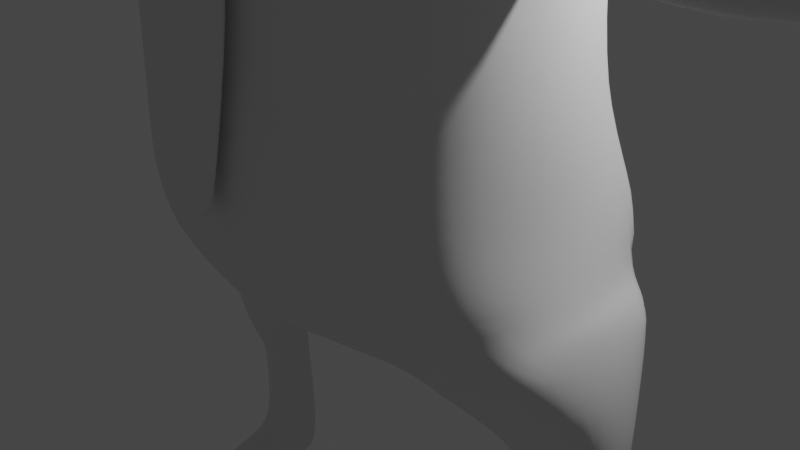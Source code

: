 # Source: fella1takeDamage.blend  (saved by Blender 2.92.15; exported with 4.5.12 LTS)
import bpy
from mathutils import Matrix  # noqa: F401  (used for matrix-valued properties, if any)

bpy.ops.wm.read_factory_settings(use_empty=True)
scene = bpy.context.scene
scene.name = 'Scene'

# ---- collections
col_collection = bpy.data.collections.new('Collection'); scene.collection.children.link(col_collection)

# ---- world
world_world = bpy.data.worlds.new('World'); scene.world = world_world
world_world.use_nodes = True; world_world.node_tree.nodes.clear()
_N = world_world.node_tree.nodes; _L = world_world.node_tree.links
n0 = _N.new('ShaderNodeOutputWorld'); n0.name = 'World Output'; n0.location = (300, 300)
n1 = _N.new('ShaderNodeBackground'); n1.name = 'Background'; n1.location = (10, 300)
n1.inputs[0].default_value = (0.05088, 0.05088, 0.05088, 1.0)
_L.new(n1.outputs[0], n0.inputs[0])
n0.is_active_output = True
world_world.color = (0.05088, 0.05088, 0.05088)
world_world.use_sun_shadow = False
world_world.sun_shadow_jitter_overblur = 0.0

# ---- cameras
cam_camera = bpy.data.cameras.new('Camera')
cam_camera.clip_end = 100.0
cam_camera.ortho_scale = 7.314

# ---- lights
light_light = bpy.data.lights.new('Light', 'POINT')
light_light.transmission_factor = 0.0
light_light.energy = 1000.0
light_light.shadow_soft_size = 0.1
light_light.shadow_maximum_resolution = 0.006
light_light.use_absolute_resolution = True

# ---- meshes
me_cube_001 = bpy.data.meshes.new('Cube.001')
me_cube_001.from_pydata([(1.588, -1.528, -0.5), (2.16, -1.553, 0.7411), (1.56, 0.5089, -0.5064), (2.162, 1.052, 0.7534), (0.0, 0.8274, -0.5978), (0.0, 1.455, 1.061), (2.272, 1.177, 0.175), (1.225, -0.7402, -0.6713), (2.51, -0.3635, 0.9368), (2.362, -1.394, 0.1504), (0.0, -1.651, -0.6096), (0.0, -2.207, 0.926), (0.0, 1.54, 0.07744), (2.658, -0.3419, 0.198), (0.0, -2.062, 0.0), (0.0, -0.5775, -0.8467), (2.555, 0.8354, -0.2713), (0.0, 0.7357, 1.882), (2.025, 0.6145, 1.746), (2.507, -0.4682, 1.838), (2.044, -1.582, 1.728), (0.0, -2.225, 1.839), (0.0, 0.6513, 5.24), (2.741, 0.6328, -0.7343), (2.741, -0.7575, -0.7265), (2.858, -0.03009, -0.8388), (2.574, -1.073, -0.2229), (2.759, -0.09186, -0.149), (1.942, -0.5291, -1.391), (1.686, -0.1773, -1.555), (2.001, 0.4995, -1.818), (2.872, 0.1126, -1.819), (2.717, -0.252, -1.42), (2.762, 0.5016, -1.849), (2.14, -0.3114, -1.793), (2.235, -0.05093, -2.54), (2.162, 0.0811, -2.599), (2.612, -0.05093, -2.539), (2.624, -0.3005, -1.89), (2.651, 0.07749, -2.633), (2.755, 0.4949, -2.148), (2.764, 0.4446, -2.495), (2.088, 0.4557, -2.174), (2.097, 0.4446, -2.45), (2.12, 0.1279, -3.885), (2.676, 0.1183, -3.899), (2.221, 0.5588, -3.935), (2.583, 0.5804, -3.951), (2.134, 0.2651, -4.434), (2.801, 0.2651, -4.406), (2.184, 0.5621, -4.456), (2.751, 0.5583, -4.44), (2.186, -0.1989, -4.032), (2.682, -0.2054, -4.038), (2.236, -0.2592, -4.451), (2.785, -0.2592, -4.429), (2.111, -0.6727, -4.281), (2.778, -0.6727, -4.272), (2.182, -0.7224, -4.469), (2.849, -0.7224, -4.46), (2.227, -1.105, -4.331), (2.681, -1.105, -4.325), (2.275, -1.154, -4.456), (2.729, -1.154, -4.45), (2.222, -1.1, -0.6132), (2.435, -1.293, -0.01665), (2.724, -0.2262, 0.04885), (2.403, 1.014, -0.03925), (2.199, 0.8425, -0.6389), (2.358, -0.3712, -1.405), (2.419, 0.5016, -1.833), (2.428, -0.08959, -2.584), (2.408, -0.2879, -1.841), (2.392, 0.01299, -2.662), (2.421, 0.478, -2.161), (2.427, 0.5884, -2.472), (2.39, 0.06529, -3.828), (2.354, 0.7508, -3.908), (2.467, 0.2651, -4.42), (2.46, 0.6536, -4.441), (2.452, -0.2096, -3.986), (2.511, -0.2592, -4.44), (2.444, -0.6727, -4.277), (2.515, -0.7224, -4.465), (2.454, -1.268, -4.328), (2.502, -1.318, -4.453), (0.0, 0.6374, 3.513), (2.075, 0.4271, 3.005), (2.371, -0.5779, 3.308), (2.177, -1.298, 3.239), (0.0, 1.21, 6.558), (2.104, 0.3376, 4.863), (2.299, -0.5634, 4.097), (2.276, -1.251, 4.187), (0.0, 1.088, 7.65), (1.79, 0.6543, 6.56), (2.098, -0.4037, 6.66), (1.953, -1.505, 6.558), (0.0, 0.7325, 8.246), (1.585, 0.5855, 7.614), (1.889, -0.2328, 7.512), (1.916, -0.6663, 7.776), (0.0, -2.313, 7.384), (1.257, 0.3267, 8.055), (1.621, 0.05605, 7.764), (1.692, -0.8712, 8.013), (0.0, -1.752, 8.108), (0.0, -0.3627, 8.467), (2.404, -0.3452, 3.108), (2.108, -1.563, 2.986), (2.235, -1.49, 4.809), (2.338, -0.3747, 4.99), (3.196, -0.7189, 3.708), (3.173, -1.326, 3.615), (3.121, -1.418, 3.34), (2.514, -1.204, 3.192), (3.394, -0.6869, 3.177), (3.425, -1.093, 3.053), (3.461, -0.8282, 3.686), (3.525, -1.192, 3.551), (2.899, -1.333, 3.67), (2.576, -1.337, 3.821), (2.666, -0.654, 3.895), (2.963, -0.6918, 3.775), (3.434, -0.6546, 3.453), (3.476, -1.284, 3.276), (3.979, -1.191, 3.552), (3.933, -1.283, 3.277), (3.851, -0.6856, 3.178), (3.891, -0.6532, 3.454), (3.888, -1.091, 3.055), (3.923, -0.8269, 3.688), (4.123, -1.196, 3.555), (4.07, -1.282, 3.28), (4.032, -0.6799, 3.181), (4.075, -0.653, 3.457), (4.042, -1.087, 3.058), (4.096, -0.8294, 3.691), (4.746, -1.125, 3.501), (4.708, -1.183, 3.315), (4.687, -0.7747, 3.247), (4.719, -0.7564, 3.435), (4.693, -1.051, 3.164), (4.734, -0.8761, 3.593), (5.031, -1.206, 3.553), (4.971, -1.292, 3.276), (4.946, -0.6864, 3.176), (4.996, -0.6592, 3.454), (4.95, -1.097, 3.052), (5.016, -0.8369, 3.689), (5.605, -1.129, 3.544), (5.561, -1.184, 3.368), (5.552, -0.7998, 3.305), (5.587, -0.7826, 3.481), (5.549, -1.06, 3.226), (5.6, -0.8953, 3.63), (2.843, -1.143, 3.146), (3.144, -1.117, 3.099), (2.656, -0.5947, 3.275), (2.919, -0.6253, 3.243), (3.164, -0.6561, 3.21), (2.813, -1.453, 3.386), (2.491, -1.439, 3.512), (2.187, -1.639, 3.983), (2.259, -1.455, 3.785), (3.168, -0.5453, 3.474), (2.939, -0.5087, 3.495), (2.666, -0.48, 3.661), (0.0, 0.6332, 4.656), (2.176, 0.4325, 3.981), (2.415, -0.3422, 3.753), (2.369, -0.575, 3.663), (0.7758, 0.706, -0.5403), (1.067, 1.384, 0.9481), (0.7941, -1.578, -0.5548), (1.08, -1.986, 0.8336), (1.121, 1.496, 0.169), (1.181, -1.846, 0.07522), (0.6126, -0.642, -0.759), (0.9968, 1.001, 1.813), (1.022, -2.002, 1.784), (1.026, 0.8117, 3.506), (1.054, -1.969, 3.552), (1.048, 0.9437, 6.559), (1.127, 0.8005, 5.232), (1.237, -2.203, 5.24), (0.9037, 0.8333, 7.652), (1.092, -2.023, 6.33), (1.001, -1.927, 7.467), (0.7322, 0.5921, 8.222), (0.9025, -1.56, 8.079), (0.7597, -0.3115, 8.396), (1.122, -2.097, 4.613), (1.077, 0.8061, 4.599), (2.227, -0.4034, 6.059), (2.094, -1.497, 5.897), (0.0, 0.8377, 5.895), (1.969, 0.5122, 5.888), (1.214, -2.154, 5.856), (1.088, 0.8721, 5.895), (1.96, -0.3857, 7.146), (0.0, -2.515, 7.161), (1.789, -1.439, 7.177), (1.712, 0.6166, 7.1), (0.0, 1.16, 7.104), (0.9759, 0.8885, 7.105), (0.3852, 0.7834, -0.5638), (0.54, -2.096, 0.8798), (0.553, 1.556, 0.1351), (0.5905, -1.954, 0.03761), (0.3063, -0.6097, -0.8029), (0.511, -2.113, 1.812), (0.8755, -2.139, 5.133), (0.6888, -2.097, 7.311), (0.5156, -1.687, 8.108), (0.3892, -0.3294, 8.469), (0.5258, 1.455, 1.016), (0.3971, -1.614, -0.5822), (0.5324, 0.9382, 1.853), (0.5455, 0.7882, 3.51), (0.5241, 1.087, 6.558), (0.5636, 0.8121, 5.232), (0.4518, 0.9608, 7.651), (0.3324, 0.6536, 8.262), (0.5676, 0.8061, 4.615), (0.5439, 0.9161, 5.895), (0.5787, -2.13, 6.87), (0.488, 1.024, 7.104), (1.613, 1.242, 0.8582), (1.191, -1.553, -0.5274), (1.532, 0.9082, 1.771), (1.55, 0.7226, 3.334), (1.419, 0.8001, 6.559), (1.661, 0.7143, 5.231), (1.269, 0.7066, 7.648), (0.9699, 0.5049, 8.214), (1.63, 0.7204, 4.237), (1.166, 0.6389, -0.5134), (1.62, -1.769, 0.7873), (1.695, 1.359, 0.179), (1.772, -1.62, 0.1128), (0.9188, -0.6911, -0.7152), (1.533, -1.792, 1.756), (1.581, -1.766, 3.277), (1.746, -1.846, 5.239), (1.39, -1.839, 6.505), (1.353, -1.728, 7.339), (1.303, -1.181, 8.056), (1.085, -0.2676, 8.329), (1.654, -1.852, 4.208), (1.533, 0.7182, 5.893), (1.671, -1.825, 5.889), (1.344, 0.7534, 7.104), (1.51, -1.671, 7.0), (0.7241, -2.092, 6.49), (0.0, -2.412, 6.516), (0.4973, -2.365, 6.557), (0.0, -2.852, 6.539), (0.6448, -2.148, 5.948), (0.8279, -2.11, 5.795), (0.474, -2.445, 5.936), (0.8005, -2.434, 5.984), (0.3649, -2.85, 5.991), (0.0, -2.319, 5.733), (0.0, -2.893, 5.872), (0.9175, -1.362, 6.701), (0.8633, -1.386, 6.682), (0.9171, -1.335, 6.811), (0.8631, -1.349, 6.837), (0.9397, -1.341, 6.755), (0.8094, -1.373, 6.818), (0.7873, -1.394, 6.765), (0.8095, -1.4, 6.709), (1.05, -1.343, 6.616), (0.906, -1.418, 6.532), (0.9941, -1.288, 6.944), (0.8266, -1.339, 6.996), (0.6824, -1.414, 6.912), (0.6459, -1.468, 6.741), (1.087, -1.29, 6.786), (0.7385, -1.47, 6.584), (0.9356, -1.45, 6.746), (0.903, -1.466, 6.73), (0.9276, -1.436, 6.818), (0.8919, -1.446, 6.831), (0.9458, -1.438, 6.783), (0.8596, -1.462, 6.815), (0.8496, -1.474, 6.779), (0.8674, -1.476, 6.744), (0.7277, -1.783, 6.562), (0.9844, -1.704, 6.483), (0.9062, -1.643, 7.194), (0.6831, -1.782, 7.066), (1.205, -1.59, 6.611), (0.5938, -1.799, 6.804), (1.265, -1.512, 6.873), (1.141, -1.53, 7.115), (0.8206, -1.419, 6.83), (0.8767, -1.393, 6.853), (0.9398, -1.404, 6.71), (0.884, -1.43, 6.687), (0.8258, -1.446, 6.713), (0.9348, -1.378, 6.827), (0.9609, -1.383, 6.768), (0.7994, -1.441, 6.772), (0.4693, -2.389, 5.911), (0.7811, -2.101, 5.606), (0.3553, -2.304, 5.838), (0.6276, -1.209, 5.133), (0.0, -1.184, 5.174), (0.0, -1.26, 4.852), (0.3699, -1.346, 5.55), (0.0, -1.219, 5.522), (0.3401, -1.329, 4.842), (0.5247, -1.333, 5.545), (0.6105, -1.353, 5.468), (0.3833, -2.166, 4.549), (0.2773, -2.019, 4.774), (0.508, -2.188, 5.565), (0.4443, -2.099, 5.451), (0.5597, -2.108, 5.387), (0.6812, -2.169, 5.473), (0.2803, -2.161, 5.481), (0.3069, -2.245, 5.611), (0.7845, -2.18, 5.131), (0.6534, -2.157, 5.155), (0.0, -2.154, 4.447), (0.0, -2.127, 4.769), (0.0, -2.16, 5.475), (0.5081, -2.342, 4.676), (0.4434, -2.341, 4.62), (0.4669, -2.315, 4.566), (0.5043, -2.341, 4.695), (0.4655, -2.281, 4.729), (0.4408, -2.337, 4.647), (0.0, -2.328, 4.597), (0.0, -2.277, 4.683), (0.0, -2.303, 4.519), (0.0, -2.334, 4.56), (0.7651, -2.33, 5.092), (0.7006, -2.36, 5.133), (0.6996, -2.359, 5.048), (0.6575, -2.355, 5.13), (0.6379, -2.303, 5.104), (0.651, -2.345, 5.056), (0.4267, -2.367, 5.493), (0.503, -2.361, 5.468), (0.4886, -2.337, 5.526), (0.3988, -2.356, 5.448), (0.4383, -2.358, 5.335), (0.4794, -2.363, 5.427), (0.5405, -2.352, 5.391), (0.5754, -2.34, 5.222), (0.5919, -2.361, 5.298), (0.6251, -2.367, 5.347), (0.6618, -2.319, 5.434), (0.5794, -2.354, 5.421), (0.0, -2.379, 5.436), (0.0, -2.397, 5.455), (0.2199, -2.375, 5.466), (0.261, -2.311, 5.442), (0.3022, -2.36, 5.459), (0.2343, -2.424, 5.529), (0.3149, -2.402, 5.517), (0.2875, -2.395, 5.572), (0.0, -2.479, 5.55), (0.0, -2.469, 5.603), (0.3423, -2.13, 5.271), (0.4453, -2.133, 5.219), (0.2033, -2.172, 5.292), (0.3163, -2.278, 5.23), (0.4636, -2.193, 5.157), (0.1839, -2.335, 5.253), (0.3416, -2.529, 5.215), (0.5109, -2.566, 5.111), (0.3421, -2.288, 5.189), (0.4523, -2.294, 5.13), (1.734, -2.689, 6.197), (0.8989, -2.463, 5.159), (1.65, -2.617, 5.692), (1.618, -2.743, 5.661), (0.8297, -2.784, 5.162), (1.454, -2.745, 5.71), (0.5655, -2.74, 5.297), (0.6579, -2.396, 5.409), (1.492, -2.633, 5.748), (0.0, -2.237, 5.307), (0.0, -2.386, 5.268), (0.7316, -1.933, 6.565), (0.9625, -1.818, 7.277), (1.021, -1.844, 6.475), (0.6983, -1.969, 7.132), (1.27, -1.716, 6.62), (0.5862, -1.965, 6.837), (1.342, -1.634, 6.915), (1.219, -1.674, 7.187), (1.458, -2.568, 5.391), (1.401, -2.76, 5.346), (1.195, -2.749, 5.473), (1.266, -2.542, 5.529), (1.11, -2.765, 5.171), (0.9393, -2.746, 5.38), (1.18, -2.534, 5.209), (1.03, -2.464, 5.425), (0.6495, -2.464, 5.874), (0.5844, -2.11, 5.76), (0.1829, -2.705, 5.938), (0.1827, -2.446, 5.879), (0.3227, -2.682, 6.007), (0.4087, -2.44, 5.936), (0.3007, -2.586, 6.071), (0.347, -2.455, 6.031), (0.2258, -2.598, 6.035), (0.2254, -2.459, 6.002), (0.3824, -2.458, 6.032), (0.3799, -2.428, 6.019), (0.0, -2.289, 4.291), (0.3302, -2.299, 4.28), (0.5796, -2.158, 3.063), (0.0, -2.336, 3.017), (0.59, -2.287, 3.052), (0.0, -2.465, 3.005), (0.3105, -2.259, 1.491), (0.0, -2.324, 1.442), (0.3205, -2.325, 1.481), (0.0, -2.39, 1.431), (0.0, -2.173, 3.782), (0.0, -2.18, 3.783), (0.0, -2.201, 4.298), (0.0, -2.159, 4.342), (0.2795, -2.087, 3.706), (0.3564, -2.205, 4.33), (0.4144, -2.17, 4.396), (0.2591, -2.195, 3.61), (0.2481, -2.196, 3.756), (0.0, -2.279, 3.675), (0.0, -2.286, 3.854), (0.2539, -2.128, 3.74), (0.2714, -2.115, 3.602), (0.2137, -2.139, 3.693), (0.2794, -2.087, 3.706), (0.2309, -2.14, 3.689), (0.2261, -2.152, 3.715), (0.2288, -2.151, 3.662), (0.2083, -2.154, 3.697), (0.2286, -2.185, 3.644), (0.2253, -2.186, 3.727), (0.0, -2.215, 3.75), (0.0, -2.218, 3.706), (0.09132, -2.245, 0.8226), (0.0, -2.295, 0.7778), (0.1013, -2.303, 0.8122), (0.0, -2.353, 0.7671), (0.542, -1.229, 4.843), (0.5155, -2.132, 4.751), (0.0, -1.349, 4.919), (0.0, -1.357, 4.989), (0.0, -2.115, 4.838), (0.0, -2.122, 4.92), (0.2894, -1.337, 4.964), (0.2266, -2.026, 4.902), (2.081, -0.1809, 7.479), (2.085, -0.6337, 7.88), (1.906, 0.01125, 7.698), (1.995, -0.5452, 8.003), (2.239, -0.1705, 7.563), (2.231, -0.4893, 7.927), (2.14, -0.02532, 7.716), (2.182, -0.3673, 7.961), (2.287, -0.2181, 7.75), (2.282, -0.2895, 7.842), (2.432, -0.05141, 7.74), (2.457, -0.237, 7.899), (1.817, -0.09772, 7.324), (1.849, -0.9787, 7.723), (2.005, -0.517, 7.826), (2.0, -0.2554, 7.599), (2.133, -0.2398, 7.685), (2.119, -0.3989, 7.864), (2.49, -0.1434, 7.66), (2.487, -0.3106, 7.885), (1.961, -0.2324, 7.65), (1.966, -0.4622, 7.848), (2.078, -0.2168, 7.724), (2.071, -0.3652, 7.88), (1.859, -0.2168, 7.58), (1.881, -0.5946, 7.808), (2.212, -0.1959, 7.775), (2.211, -0.2603, 7.857)], [], [(239, 228, 3, 6), (237, 239, 6, 2), (66, 65, 26, 27), (6, 3, 8, 13), (13, 8, 1, 9), (68, 23, 33, 70), (217, 209, 14, 10), (209, 207, 11, 14), (237, 2, 7, 241), (241, 7, 0, 229), (8, 3, 18, 19), (216, 5, 17, 218), (238, 1, 20, 242), (218, 17, 86, 219), (20, 19, 108, 109), (1, 8, 19, 20), (23, 16, 27, 25), (25, 27, 26, 24), (67, 66, 27, 16), (65, 64, 24, 26), (23, 25, 31, 33), (68, 67, 16, 23), (33, 31, 37, 39), (70, 33, 40, 74), (64, 0, 28, 69), (0, 7, 29, 28), (25, 24, 32, 31), (7, 2, 30, 29), (72, 71, 37, 38), (71, 73, 39, 37), (28, 29, 35, 34), (69, 28, 34, 72), (31, 32, 38, 37), (29, 30, 36, 35), (74, 40, 41, 75), (33, 39, 41, 40), (75, 41, 47, 77), (36, 30, 42, 43), (44, 46, 50, 48), (36, 43, 46, 44), (73, 36, 44, 76), (41, 39, 45, 47), (78, 48, 50, 79), (77, 47, 51, 79), (47, 45, 49, 51), (78, 49, 55, 81), (52, 54, 58, 56), (49, 45, 53, 55), (44, 48, 54, 52), (76, 44, 52, 80), (59, 57, 61, 63), (80, 52, 56, 82), (55, 53, 57, 59), (81, 55, 59, 83), (84, 60, 62, 85), (83, 59, 63, 85), (56, 58, 62, 60), (82, 56, 60, 84), (57, 82, 84, 61), (58, 83, 85, 62), (61, 84, 85, 63), (54, 81, 83, 58), (53, 80, 82, 57), (45, 76, 80, 53), (48, 78, 81, 54), (46, 77, 79, 50), (49, 78, 79, 51), (39, 73, 76, 45), (43, 75, 77, 46), (42, 74, 75, 43), (32, 69, 72, 38), (35, 36, 73, 71), (34, 35, 71, 72), (24, 64, 69, 32), (30, 70, 74, 42), (2, 6, 67, 68), (9, 0, 64, 65), (6, 13, 66, 67), (2, 68, 70, 30), (13, 9, 65, 66), (249, 163, 110, 244), (224, 168, 22, 221), (242, 20, 109, 243), (19, 18, 87, 108), (225, 196, 90, 220), (195, 194, 96, 97), (170, 169, 91, 111), (253, 202, 474, 246), (202, 200, 473, 474), (251, 195, 97, 245), (194, 197, 95, 96), (246, 474, 105, 247), (105, 474, 462, 464), (200, 203, 99, 473), (227, 204, 94, 222), (223, 98, 107, 215), (215, 107, 106, 214), (473, 99, 103, 104), (222, 94, 98, 223), (88, 89, 109, 108), (164, 93, 110, 163), (93, 92, 111, 110), (171, 88, 108, 170), (92, 93, 121, 122), (112, 113, 119, 118), (113, 112, 123, 120), (118, 119, 126, 131), (89, 88, 158, 115), (157, 160, 116, 117), (122, 121, 120, 123), (156, 159, 160, 157), (125, 119, 113, 114), (125, 117, 130, 127), (131, 126, 132, 137), (127, 130, 136, 133), (124, 118, 131, 129), (117, 116, 128, 130), (116, 124, 129, 128), (119, 125, 127, 126), (115, 158, 159, 156), (136, 134, 140, 142), (135, 137, 143, 141), (128, 129, 135, 134), (129, 131, 137, 135), (130, 128, 134, 136), (126, 127, 133, 132), (140, 141, 147, 146), (143, 138, 144, 149), (132, 133, 139, 138), (133, 136, 142, 139), (137, 132, 138, 143), (134, 135, 141, 140), (144, 145, 151, 150), (148, 146, 152, 154), (141, 143, 149, 147), (142, 140, 146, 148), (138, 139, 145, 144), (139, 142, 148, 145), (151, 153, 155, 150), (154, 152, 153, 151), (145, 148, 154, 151), (149, 144, 150, 155), (146, 147, 153, 152), (147, 149, 155, 153), (125, 114, 157, 117), (156, 157, 114, 161), (114, 113, 120, 161), (115, 156, 161, 162), (121, 162, 161, 120), (89, 164, 163, 109), (243, 109, 163, 249), (89, 115, 162, 164), (164, 162, 121, 93), (165, 112, 118, 124), (123, 112, 165, 166), (122, 123, 166, 167), (92, 171, 170, 111), (108, 87, 169, 170), (219, 86, 168, 224), (92, 122, 167, 171), (171, 167, 158, 88), (158, 167, 166, 159), (159, 166, 165, 160), (124, 116, 160, 165), (231, 181, 193, 236), (432, 192, 185, 212), (234, 186, 189, 235), (248, 191, 190, 247), (235, 189, 191, 248), (252, 205, 186, 234), (213, 188, 190, 214), (212, 185, 198, 259, 306), (292, 294, 278, 277), (250, 199, 183, 232), (430, 432, 431, 437, 440), (236, 193, 184, 233), (324, 316, 432, 212), (230, 179, 181, 231), (207, 175, 180, 211), (228, 173, 179, 230), (210, 178, 174, 217), (206, 172, 178, 210), (240, 238, 175, 177), (229, 240, 177, 174), (206, 208, 176, 172), (208, 216, 173, 176), (233, 184, 199, 250), (258, 254, 256, 261), (111, 91, 197, 194), (244, 110, 195, 251), (110, 111, 194, 195), (221, 22, 196, 225), (290, 293, 273, 274), (232, 183, 205, 252), (220, 90, 204, 227), (96, 95, 203, 200), (97, 96, 200, 202), (245, 97, 202, 253), (183, 220, 227, 205), (184, 221, 225, 199), (258, 259, 198, 187, 254), (12, 5, 216, 208), (4, 12, 208, 206), (4, 206, 210, 15), (15, 210, 217, 10), (11, 207, 211, 21), (263, 323, 307), (201, 226, 213, 102), (102, 213, 214, 106), (437, 431, 417, 434), (181, 219, 224, 193), (186, 222, 223, 189), (191, 215, 214, 190), (189, 223, 215, 191), (205, 227, 222, 186), (199, 225, 220, 183), (193, 224, 221, 184), (179, 218, 219, 181), (173, 216, 218, 179), (177, 175, 207, 209), (174, 177, 209, 217), (289, 290, 274, 280), (95, 232, 252, 203), (185, 244, 251, 198), (91, 233, 250, 197), (0, 9, 240, 229), (9, 1, 238, 240), (3, 228, 230, 18), (18, 230, 231, 87), (169, 236, 233, 91), (197, 250, 232, 95), (203, 252, 234, 99), (103, 235, 248, 104), (104, 248, 247, 105), (99, 234, 235, 103), (87, 231, 236, 169), (182, 243, 249, 192), (188, 246, 247, 190), (198, 251, 245, 187), (291, 292, 277, 276), (180, 242, 243, 182), (192, 249, 244, 185), (175, 238, 242, 180), (178, 241, 229, 174), (172, 237, 241, 178), (172, 176, 239, 237), (176, 173, 228, 239), (254, 255, 257, 256), (257, 256, 226, 201), (262, 404, 261, 256, 257), (254, 226, 256), (258, 405, 306, 259), (404, 405, 258, 261), (408, 406, 412, 410), (409, 305, 415, 411), (262, 257, 264), (321, 324, 212, 306), (323, 318, 405, 307), (298, 297, 286, 284), (293, 295, 279, 273), (294, 289, 280, 278), (295, 296, 275, 279), (296, 291, 276, 275), (265, 266, 274, 273), (268, 267, 275, 276), (270, 268, 276, 277), (271, 270, 277, 278), (269, 265, 273, 279), (267, 269, 279, 275), (272, 271, 278, 280), (266, 272, 280, 274), (282, 281, 285, 283, 284, 286, 287, 288), (300, 299, 281, 282), (301, 300, 282, 288), (303, 302, 283, 285), (297, 304, 287, 286), (302, 298, 284, 283), (304, 301, 288, 287), (299, 303, 285, 281), (395, 389, 291, 296), (394, 395, 296, 295), (393, 388, 289, 294), (392, 394, 295, 293), (389, 391, 292, 291), (388, 390, 290, 289), (390, 392, 293, 290), (391, 393, 294, 292), (265, 269, 303, 299), (271, 272, 301, 304), (267, 268, 298, 302), (270, 271, 304, 297), (269, 267, 302, 303), (272, 266, 300, 301), (266, 265, 299, 300), (268, 270, 297, 298), (454, 325, 308, 453), (320, 319, 314, 315), (319, 322, 311, 314), (322, 328, 312, 311), (325, 320, 315, 308), (459, 313, 453, 308), (309, 308, 315, 314, 311), (309, 311, 312), (318, 321, 306, 405), (211, 180, 182, 430), (320, 352, 371, 368), (350, 351, 356, 346), (340, 354, 353, 342), (328, 322, 360, 357), (319, 320, 368, 367), (317, 313, 459, 460), (326, 316, 331, 337), (316, 324, 339, 331), (321, 318, 347, 355), (324, 321, 355, 339), (323, 263, 366, 364), (318, 323, 364, 347), (325, 454, 333, 343), (320, 325, 343, 352), (334, 335, 338, 330), (361, 348, 345, 363), (358, 359, 362, 365), (454, 327, 336, 333), (329, 330, 331), (332, 333, 334), (339, 340, 341), (342, 343, 344), (345, 346, 347), (348, 349, 350), (351, 352, 353), (354, 355, 356), (359, 360, 361), (362, 363, 364), (329, 332, 334, 330), (333, 336, 335, 334), (337, 331, 330, 338), (331, 339, 341, 329), (340, 342, 344, 341), (343, 333, 332, 344), (345, 348, 350, 346), (349, 352, 351, 350), (353, 354, 356, 351), (355, 347, 346, 356), (339, 355, 354, 340), (352, 343, 342, 353), (357, 360, 359, 358), (361, 363, 362, 359), (360, 349, 348, 361), (347, 364, 363, 345), (364, 366, 365, 362), (329, 341, 344, 332), (369, 367, 370, 372), (367, 368, 371, 370), (322, 319, 367, 369), (349, 360, 372, 370), (360, 322, 369, 372), (371, 352, 374, 376), (374, 373, 375, 376), (380, 379, 377), (370, 371, 376, 375), (349, 370, 375, 373), (382, 380, 377), (379, 385, 377), (385, 382, 377), (349, 373, 383, 384), (399, 398, 382, 385), (352, 349, 384, 378), (396, 399, 385, 379), (373, 374, 381, 383), (398, 397, 380, 382), (374, 352, 378, 381), (397, 396, 379, 380), (372, 387, 386, 369), (387, 372, 360, 357), (328, 322, 369, 386), (213, 226, 393, 391), (187, 245, 392, 390), (254, 187, 390, 388), (188, 213, 391, 389), (245, 253, 394, 392), (226, 254, 388, 393), (253, 246, 395, 394), (246, 188, 389, 395), (400, 402, 396, 397), (401, 400, 397, 398), (402, 403, 399, 396), (403, 401, 398, 399), (384, 383, 401, 403), (378, 384, 403, 402), (383, 381, 400, 401), (381, 378, 402, 400), (260, 305, 405, 404), (407, 406, 264, 263), (406, 408, 262, 264), (409, 407, 263, 307), (305, 409, 307, 405), (408, 260, 404, 262), (411, 415, 414, 410), (411, 410, 412, 413), (305, 260, 414, 415), (406, 407, 413, 412), (260, 408, 410, 414), (407, 409, 411, 413), (438, 433, 420, 418), (316, 326, 429, 432), (436, 434, 417, 416), (418, 420, 424, 422), (430, 182, 192, 432), (431, 428, 416, 417), (424, 425, 452, 451), (419, 418, 422, 423), (420, 421, 425, 424), (427, 439, 438, 418, 419), (432, 429, 428, 431), (440, 439, 427, 426, 430), (21, 211, 430, 426), (440, 437, 442, 441), (438, 439, 444, 443), (433, 438, 443, 445), (433, 435, 421, 420), (442, 443, 444, 441), (446, 447, 448, 445), (445, 443, 442, 446), (437, 434, 446, 442), (435, 433, 445, 448), (434, 436, 447, 446), (439, 440, 441, 444), (450, 449, 451, 452), (422, 424, 451, 449), (423, 422, 449, 450), (309, 456, 459, 308), (317, 457, 327, 454), (457, 455, 310, 327), (313, 317, 454, 453), (458, 460, 459, 456), (457, 317, 460, 458), (313, 455, 456, 459), (455, 457, 458, 456), (476, 477, 483, 481), (473, 104, 463, 461), (469, 470, 488, 487), (104, 105, 464, 463), (467, 468, 472, 471), (463, 464, 468, 467), (461, 463, 467, 465), (464, 462, 466, 468), (480, 479, 471, 472), (465, 467, 471, 479), (468, 466, 480, 472), (470, 478, 484, 488), (100, 101, 474, 473), (101, 475, 462, 474), (476, 100, 473, 461), (477, 476, 461, 465), (475, 478, 466, 462), (470, 469, 479, 480), (469, 477, 465, 479), (478, 470, 480, 466), (482, 481, 483, 484), (486, 485, 481, 482), (484, 483, 487, 488), (475, 101, 486, 482), (477, 469, 487, 483), (478, 475, 482, 484), (100, 476, 481, 485), (101, 100, 485, 486)])
me_cube_001.polygons.foreach_set('use_smooth', [True] * 466)
_uv = me_cube_001.uv_layers.new(name='UVMap')
_uv.uv.foreach_set('vector', [0.5, 0.4631, 0.6576, 0.4362, 0.6667, 0.4583, 0.5, 0.4931, 0.3424, 0.4362, 0.5, 0.4631, 0.5, 0.4931, 0.3333, 0.4583, 0.5, 0.625, 0.5, 0.7569, 0.5, 0.7569, 0.5, 0.625, 0.5, 0.4931, 0.6667, 0.4583, 0.6319, 0.625, 0.5, 0.625, 0.5, 0.625, 0.6319, 0.625, 0.6667, 0.7917, 0.5, 0.7569, 0.3333, 0.4583, 0.3333, 0.4583, 0.3333, 0.4583, 0.3333, 0.4583, 0.3607, 0.8581, 0.5, 0.8468, 0.5, 0.8767, 0.3698, 0.8802, 0.5, 0.8468, 0.6393, 0.8581, 0.6302, 0.8802, 0.5, 0.8767, 0.3112, 0.4674, 0.3333, 0.4583, 0.3681, 0.625, 0.3381, 0.625, 0.3381, 0.625, 0.3681, 0.625, 0.3333, 0.7917, 0.3112, 0.7826, 0.6319, 0.625, 0.6667, 0.4583, 0.6667, 0.4583, 0.6319, 0.625, 0.6393, 0.3919, 0.6302, 0.3698, 0.6302, 0.3698, 0.6393, 0.3919, 0.6576, 0.8138, 0.6667, 0.7917, 0.6667, 0.7917, 0.6576, 0.8138, 0.6393, 0.3919, 0.6302, 0.3698, 0.6302, 0.3698, 0.6393, 0.3919, 0.6667, 0.7917, 0.6319, 0.625, 0.6319, 0.625, 0.6667, 0.7917, 0.6667, 0.7917, 0.6319, 0.625, 0.6319, 0.625, 0.6667, 0.7917, 0.3333, 0.4583, 0.5, 0.4931, 0.5, 0.625, 0.3681, 0.625, 0.3681, 0.625, 0.5, 0.625, 0.5, 0.7569, 0.3333, 0.7917, 0.5, 0.4931, 0.5, 0.625, 0.5, 0.625, 0.5, 0.4931, 0.5, 0.7569, 0.3333, 0.7917, 0.3333, 0.7917, 0.5, 0.7569, 0.3333, 0.4583, 0.3681, 0.625, 0.3681, 0.625, 0.3333, 0.4583, 0.3333, 0.4583, 0.5, 0.4931, 0.5, 0.4931, 0.3333, 0.4583, 0.3333, 0.4583, 0.3681, 0.625, 0.3681, 0.625, 0.3333, 0.4583, 0.3333, 0.4583, 0.3333, 0.4583, 0.3333, 0.4583, 0.3333, 0.4583, 0.3333, 0.7917, 0.3333, 0.7917, 0.3333, 0.7917, 0.3333, 0.7917, 0.3333, 0.7917, 0.3681, 0.625, 0.3681, 0.625, 0.3333, 0.7917, 0.3681, 0.625, 0.3333, 0.7917, 0.3333, 0.7917, 0.3681, 0.625, 0.3681, 0.625, 0.3333, 0.4583, 0.3333, 0.4583, 0.3681, 0.625, 0.3333, 0.7917, 0.3681, 0.625, 0.3681, 0.625, 0.3333, 0.7917, 0.3681, 0.625, 0.3333, 0.4583, 0.3333, 0.4583, 0.3681, 0.625, 0.3333, 0.7917, 0.3681, 0.625, 0.3681, 0.625, 0.3333, 0.7917, 0.3333, 0.7917, 0.3333, 0.7917, 0.3333, 0.7917, 0.3333, 0.7917, 0.3681, 0.625, 0.3333, 0.7917, 0.3333, 0.7917, 0.3681, 0.625, 0.3681, 0.625, 0.3333, 0.4583, 0.3333, 0.4583, 0.3681, 0.625, 0.3333, 0.4583, 0.3333, 0.4583, 0.3333, 0.4583, 0.3333, 0.4583, 0.3333, 0.4583, 0.3333, 0.4583, 0.3333, 0.4583, 0.3333, 0.4583, 0.3333, 0.4583, 0.3333, 0.4583, 0.3333, 0.4583, 0.3333, 0.4583, 0.3333, 0.4583, 0.3333, 0.4583, 0.3333, 0.4583, 0.3333, 0.4583, 0.3333, 0.4583, 0.3333, 0.4583, 0.3333, 0.4583, 0.3333, 0.4583, 0.3333, 0.4583, 0.3333, 0.4583, 0.3333, 0.4583, 0.3333, 0.4583, 0.3333, 0.4583, 0.3333, 0.4583, 0.3333, 0.4583, 0.3333, 0.4583, 0.3333, 0.4583, 0.3333, 0.4583, 0.3333, 0.4583, 0.3333, 0.4583, 0.3333, 0.4583, 0.3333, 0.4583, 0.3333, 0.4583, 0.3333, 0.4583, 0.3333, 0.4583, 0.3333, 0.4583, 0.3333, 0.4583, 0.3333, 0.4583, 0.3333, 0.4583, 0.3333, 0.4583, 0.3333, 0.4583, 0.3333, 0.4583, 0.3333, 0.4583, 0.3333, 0.4583, 0.3333, 0.4583, 0.3333, 0.4583, 0.3333, 0.4583, 0.3333, 0.4583, 0.3333, 0.4583, 0.3333, 0.4583, 0.3333, 0.4583, 0.3333, 0.4583, 0.3333, 0.4583, 0.3333, 0.4583, 0.3333, 0.4583, 0.3333, 0.4583, 0.3333, 0.4583, 0.3333, 0.4583, 0.3333, 0.4583, 0.3333, 0.4583, 0.3333, 0.4583, 0.3333, 0.4583, 0.3333, 0.4583, 0.3333, 0.4583, 0.3333, 0.4583, 0.3333, 0.4583, 0.3333, 0.4583, 0.3333, 0.4583, 0.3333, 0.4583, 0.3333, 0.4583, 0.3333, 0.4583, 0.3333, 0.4583, 0.3333, 0.4583, 0.3333, 0.4583, 0.3333, 0.4583, 0.3333, 0.4583, 0.3333, 0.4583, 0.3333, 0.4583, 0.3333, 0.4583, 0.3333, 0.4583, 0.3333, 0.4583, 0.3333, 0.4583, 0.3333, 0.4583, 0.3333, 0.4583, 0.3333, 0.4583, 0.3333, 0.4583, 0.3333, 0.4583, 0.3333, 0.4583, 0.3333, 0.4583, 0.3333, 0.4583, 0.3333, 0.4583, 0.3333, 0.4583, 0.3333, 0.4583, 0.3333, 0.4583, 0.3333, 0.4583, 0.3333, 0.4583, 0.3333, 0.4583, 0.3333, 0.4583, 0.3333, 0.4583, 0.3333, 0.4583, 0.3333, 0.4583, 0.3333, 0.4583, 0.3333, 0.4583, 0.3333, 0.4583, 0.3333, 0.4583, 0.3333, 0.4583, 0.3333, 0.4583, 0.3333, 0.4583, 0.3333, 0.4583, 0.3333, 0.4583, 0.3333, 0.4583, 0.3333, 0.4583, 0.3333, 0.4583, 0.3333, 0.4583, 0.3333, 0.4583, 0.3333, 0.4583, 0.3333, 0.4583, 0.3333, 0.4583, 0.3333, 0.4583, 0.3333, 0.4583, 0.3333, 0.4583, 0.3333, 0.4583, 0.3333, 0.4583, 0.3333, 0.4583, 0.3333, 0.4583, 0.3333, 0.4583, 0.3333, 0.4583, 0.3333, 0.4583, 0.3333, 0.4583, 0.3333, 0.4583, 0.3333, 0.4583, 0.3333, 0.4583, 0.3333, 0.4583, 0.3333, 0.4583, 0.3333, 0.4583, 0.3333, 0.4583, 0.3333, 0.4583, 0.3333, 0.4583, 0.3333, 0.4583, 0.3333, 0.4583, 0.3333, 0.4583, 0.3333, 0.4583, 0.3333, 0.7917, 0.3333, 0.7917, 0.3333, 0.7917, 0.3333, 0.7917, 0.3681, 0.625, 0.3333, 0.4583, 0.3333, 0.4583, 0.3681, 0.625, 0.3333, 0.7917, 0.3681, 0.625, 0.3681, 0.625, 0.3333, 0.7917, 0.3333, 0.7917, 0.3333, 0.7917, 0.3333, 0.7917, 0.3333, 0.7917, 0.3333, 0.4583, 0.3333, 0.4583, 0.3333, 0.4583, 0.3333, 0.4583, 0.3333, 0.4583, 0.5, 0.4931, 0.5, 0.4931, 0.3333, 0.4583, 0.5, 0.7569, 0.3333, 0.7917, 0.3333, 0.7917, 0.5, 0.7569, 0.5, 0.4931, 0.5, 0.625, 0.5, 0.625, 0.5, 0.4931, 0.3333, 0.4583, 0.3333, 0.4583, 0.3333, 0.4583, 0.3333, 0.4583, 0.5, 0.625, 0.5, 0.7569, 0.5, 0.7569, 0.5, 0.625, 0.6576, 0.8138, 0.6667, 0.7917, 0.6667, 0.7917, 0.6576, 0.8138, 0.6393, 0.3919, 0.6302, 0.3698, 0.6302, 0.3698, 0.6393, 0.3919, 0.6576, 0.8138, 0.6667, 0.7917, 0.6667, 0.7917, 0.6576, 0.8138, 0.6319, 0.625, 0.6667, 0.4583, 0.6667, 0.4583, 0.6319, 0.625, 0.6393, 0.3919, 0.6302, 0.3698, 0.6302, 0.3698, 0.6393, 0.3919, 0.6667, 0.7917, 0.6349, 0.639, 0.6319, 0.625, 0.6667, 0.7917, 0.6319, 0.625, 0.6667, 0.4583, 0.6667, 0.4583, 0.6319, 0.625, 0.6598, 0.8084, 0.6667, 0.7917, 0.6667, 0.7917, 0.6592, 0.8099, 0.6667, 0.7917, 0.6319, 0.625, 0.6319, 0.625, 0.6667, 0.7917, 0.6576, 0.8138, 0.6667, 0.7917, 0.6667, 0.7917, 0.6576, 0.8138, 0.6349, 0.639, 0.6667, 0.4583, 0.6667, 0.4583, 0.6319, 0.625, 0.6592, 0.8099, 0.6667, 0.7917, 0.6694, 0.8036, 0.6576, 0.8138, 0.6694, 0.8036, 0.6667, 0.7917, 0.6667, 0.7917, 0.6667, 0.7917, 0.6319, 0.625, 0.6667, 0.4583, 0.6667, 0.4583, 0.6319, 0.625, 0.6393, 0.3919, 0.6302, 0.3698, 0.6302, 0.3698, 0.6393, 0.3919, 0.7331, 0.4857, 0.7552, 0.4948, 0.7517, 0.625, 0.7218, 0.625, 0.7218, 0.625, 0.7517, 0.625, 0.7552, 0.7902, 0.7307, 0.8056, 0.6319, 0.625, 0.6667, 0.4583, 0.6667, 0.4583, 0.6319, 0.625, 0.6393, 0.3919, 0.6302, 0.3698, 0.6302, 0.3698, 0.6393, 0.3919, 0.639, 0.6591, 0.6596, 0.7575, 0.6667, 0.7917, 0.6319, 0.625, 0.6595, 0.7572, 0.6594, 0.757, 0.6667, 0.7917, 0.6667, 0.7917, 0.6594, 0.757, 0.6392, 0.6596, 0.6319, 0.625, 0.6667, 0.7917, 0.6391, 0.6594, 0.639, 0.6591, 0.6319, 0.625, 0.6319, 0.625, 0.6392, 0.6596, 0.6594, 0.757, 0.6594, 0.757, 0.6392, 0.6596, 0.639, 0.6591, 0.6596, 0.7575, 0.6596, 0.7575, 0.639, 0.6591, 0.6596, 0.7575, 0.639, 0.6591, 0.6391, 0.6595, 0.6595, 0.7571, 0.639, 0.6591, 0.6596, 0.7575, 0.6596, 0.7575, 0.639, 0.6591, 0.6596, 0.7575, 0.639, 0.6591, 0.639, 0.6591, 0.6596, 0.7575, 0.6596, 0.7575, 0.639, 0.6591, 0.639, 0.6591, 0.6596, 0.7575, 0.6392, 0.6596, 0.6594, 0.757, 0.6595, 0.7571, 0.6391, 0.6595, 0.6596, 0.7575, 0.639, 0.6591, 0.639, 0.6591, 0.6596, 0.7575, 0.0, 0.0, 0.0, 0.0, 0.0, 0.0, 0.0, 0.0, 0.6596, 0.7575, 0.6596, 0.7575, 0.6596, 0.7575, 0.6596, 0.7575, 0.639, 0.6591, 0.6596, 0.7575, 0.6596, 0.7575, 0.639, 0.6591, 0.6596, 0.7575, 0.6596, 0.7575, 0.6596, 0.7575, 0.6596, 0.7575, 0.639, 0.6591, 0.639, 0.6591, 0.639, 0.6591, 0.639, 0.6591, 0.6596, 0.7575, 0.639, 0.6591, 0.639, 0.6591, 0.6596, 0.7575, 0.639, 0.6591, 0.639, 0.6591, 0.639, 0.6591, 0.639, 0.6591, 0.6596, 0.7575, 0.6596, 0.7575, 0.6596, 0.7575, 0.6596, 0.7575, 0.6596, 0.7575, 0.639, 0.6591, 0.639, 0.6591, 0.6596, 0.7575, 0.6596, 0.7575, 0.639, 0.6591, 0.639, 0.6591, 0.6596, 0.7575, 0.639, 0.6591, 0.639, 0.6591, 0.639, 0.6591, 0.639, 0.6591, 0.639, 0.6591, 0.639, 0.6591, 0.639, 0.6591, 0.639, 0.6591, 0.639, 0.6591, 0.639, 0.6591, 0.639, 0.6591, 0.639, 0.6591, 0.6596, 0.7575, 0.639, 0.6591, 0.639, 0.6591, 0.6596, 0.7575, 0.6596, 0.7575, 0.6596, 0.7575, 0.6596, 0.7575, 0.6596, 0.7575, 0.639, 0.6591, 0.639, 0.6591, 0.639, 0.6591, 0.639, 0.6591, 0.639, 0.6591, 0.6596, 0.7575, 0.6596, 0.7575, 0.639, 0.6591, 0.6596, 0.7575, 0.6596, 0.7575, 0.6596, 0.7575, 0.6596, 0.7575, 0.6596, 0.7575, 0.6596, 0.7575, 0.6596, 0.7575, 0.6596, 0.7575, 0.639, 0.6591, 0.6596, 0.7575, 0.6596, 0.7575, 0.639, 0.6591, 0.639, 0.6591, 0.639, 0.6591, 0.639, 0.6591, 0.639, 0.6591, 0.6596, 0.7575, 0.6596, 0.7575, 0.6596, 0.7575, 0.6596, 0.7575, 0.6596, 0.7575, 0.639, 0.6591, 0.639, 0.6591, 0.6596, 0.7575, 0.639, 0.6591, 0.639, 0.6591, 0.639, 0.6591, 0.639, 0.6591, 0.6596, 0.7575, 0.639, 0.6591, 0.639, 0.6591, 0.6596, 0.7575, 0.6596, 0.7575, 0.6596, 0.7575, 0.6596, 0.7575, 0.6596, 0.7575, 0.6596, 0.7575, 0.6596, 0.7575, 0.6596, 0.7575, 0.6596, 0.7575, 0.6596, 0.7575, 0.639, 0.6591, 0.639, 0.6591, 0.6596, 0.7575, 0.6596, 0.7575, 0.639, 0.6591, 0.639, 0.6591, 0.6596, 0.7575, 0.6596, 0.7575, 0.6596, 0.7575, 0.6596, 0.7575, 0.6596, 0.7575, 0.639, 0.6591, 0.6596, 0.7575, 0.6596, 0.7575, 0.639, 0.6591, 0.639, 0.6591, 0.639, 0.6591, 0.639, 0.6591, 0.639, 0.6591, 0.639, 0.6591, 0.639, 0.6591, 0.639, 0.6591, 0.639, 0.6591, 0.0, 0.0, 0.0, 0.0, 0.6596, 0.7575, 0.6596, 0.7575, 0.0, 0.0, 0.0, 0.0, 0.0, 0.0, 0.0, 0.0, 0.0, 0.0, 0.6596, 0.7575, 0.6595, 0.7571, 0.0, 0.0, 0.0, 0.0, 0.0, 0.0, 0.0, 0.0, 0.0, 0.0, 0.6594, 0.757, 0.0, 0.0, 0.0, 0.0, 0.6595, 0.7571, 0.6596, 0.7575, 0.6595, 0.7572, 0.6667, 0.7917, 0.6667, 0.7917, 0.6576, 0.8138, 0.6667, 0.7917, 0.6667, 0.7917, 0.6576, 0.8138, 0.6596, 0.7575, 0.0, 0.0, 0.0, 0.0, 0.6595, 0.7572, 0.6595, 0.7572, 0.0, 0.0, 0.6594, 0.757, 0.6594, 0.757, 0.0, 0.0, 0.0, 0.0, 0.0, 0.0, 0.0, 0.0, 0.0, 0.0, 0.0, 0.0, 0.0, 0.0, 0.0, 0.0, 0.0, 0.0, 0.0, 0.0, 0.0, 0.0, 0.0, 0.0, 0.6392, 0.6596, 0.6391, 0.6594, 0.6319, 0.625, 0.6319, 0.625, 0.6319, 0.625, 0.6667, 0.4583, 0.6667, 0.4583, 0.6319, 0.625, 0.6393, 0.3919, 0.6302, 0.3698, 0.6302, 0.3698, 0.6393, 0.3919, 0.6392, 0.6596, 0.0, 0.0, 0.0, 0.0, 0.6391, 0.6594, 0.6391, 0.6594, 0.0, 0.0, 0.639, 0.6591, 0.639, 0.6591, 0.639, 0.6591, 0.0, 0.0, 0.0, 0.0, 0.639, 0.6591, 0.639, 0.6591, 0.0, 0.0, 0.0, 0.0, 0.639, 0.6591, 0.0, 0.0, 0.639, 0.6591, 0.639, 0.6591, 0.0, 0.0, 0.6576, 0.4362, 0.6484, 0.4141, 0.6484, 0.4141, 0.6576, 0.4362, 0.6397, 0.8571, 0.6484, 0.8359, 0.6484, 0.8359, 0.6393, 0.8581, 0.6576, 0.4362, 0.6484, 0.4141, 0.6484, 0.4141, 0.6576, 0.4362, 0.6619, 0.625, 0.6918, 0.625, 0.7135, 0.8271, 0.6961, 0.8544, 0.6888, 0.4674, 0.7109, 0.4766, 0.6918, 0.625, 0.6619, 0.625, 0.6576, 0.4362, 0.6484, 0.4141, 0.6484, 0.4141, 0.6576, 0.4362, 0.6393, 0.8581, 0.6484, 0.8359, 0.6484, 0.8359, 0.6393, 0.8581, 0.6393, 0.8581, 0.6484, 0.8359, 0.6484, 0.8359, 0.6417, 0.8523, 0.6393, 0.8581, 0.6393, 0.8581, 0.6393, 0.8581, 0.6393, 0.8581, 0.6393, 0.8581, 0.6576, 0.4362, 0.6484, 0.4141, 0.6484, 0.4141, 0.6576, 0.4362, 0.6399, 0.8567, 0.6397, 0.8571, 0.6393, 0.8581, 0.6393, 0.8581, 0.6399, 0.8568, 0.6576, 0.4362, 0.6484, 0.4141, 0.6484, 0.4141, 0.6576, 0.4362, 0.638, 0.8612, 0.6387, 0.8597, 0.6397, 0.8571, 0.6393, 0.8581, 0.6576, 0.4362, 0.6484, 0.4141, 0.6484, 0.4141, 0.6576, 0.4362, 0.6393, 0.8581, 0.6484, 0.8359, 0.6484, 0.8359, 0.6393, 0.8581, 0.6576, 0.4362, 0.6484, 0.4141, 0.6484, 0.4141, 0.6576, 0.4362, 0.2782, 0.625, 0.3082, 0.625, 0.2891, 0.7734, 0.2669, 0.7643, 0.2669, 0.4857, 0.2891, 0.4766, 0.3082, 0.625, 0.2782, 0.625, 0.5, 0.7869, 0.6576, 0.8138, 0.6484, 0.8359, 0.5, 0.8168, 0.3424, 0.8138, 0.5, 0.7869, 0.5, 0.8168, 0.3516, 0.8359, 0.3607, 0.3919, 0.5, 0.4032, 0.5, 0.4332, 0.3516, 0.4141, 0.5, 0.4032, 0.6393, 0.3919, 0.6484, 0.4141, 0.5, 0.4332, 0.6576, 0.4362, 0.6484, 0.4141, 0.6484, 0.4141, 0.6576, 0.4362, 0.6393, 0.8581, 0.6393, 0.8581, 0.6393, 0.8581, 0.6393, 0.8581, 0.6319, 0.625, 0.6667, 0.4583, 0.6667, 0.4583, 0.6349, 0.639, 0.6576, 0.8138, 0.6667, 0.7917, 0.6667, 0.7917, 0.6576, 0.8138, 0.6667, 0.7917, 0.6319, 0.625, 0.6349, 0.639, 0.6667, 0.7917, 0.6393, 0.3919, 0.6302, 0.3698, 0.6302, 0.3698, 0.6393, 0.3919, 0.6484, 0.8359, 0.6576, 0.8138, 0.6576, 0.8138, 0.6484, 0.8359, 0.6576, 0.4362, 0.6484, 0.4141, 0.6484, 0.4141, 0.6576, 0.4362, 0.6393, 0.3919, 0.6302, 0.3698, 0.6302, 0.3698, 0.6393, 0.3919, 0.6319, 0.625, 0.6667, 0.4583, 0.6667, 0.4583, 0.6319, 0.625, 0.6667, 0.7917, 0.6319, 0.625, 0.6319, 0.625, 0.6667, 0.7917, 0.6576, 0.8138, 0.6667, 0.7917, 0.6667, 0.7917, 0.6598, 0.8084, 0.6484, 0.4141, 0.6393, 0.3919, 0.6393, 0.3919, 0.6484, 0.4141, 0.6484, 0.4141, 0.6393, 0.3919, 0.6393, 0.3919, 0.6484, 0.4141, 0.6393, 0.8581, 0.6417, 0.8523, 0.6484, 0.8359, 0.6484, 0.8359, 0.6393, 0.8581, 0.5, 0.3733, 0.6302, 0.3698, 0.6393, 0.3919, 0.5, 0.4032, 0.3698, 0.3698, 0.5, 0.3733, 0.5, 0.4032, 0.3607, 0.3919, 0.2448, 0.4948, 0.2669, 0.4857, 0.2782, 0.625, 0.2483, 0.625, 0.2483, 0.625, 0.2782, 0.625, 0.2669, 0.7643, 0.2448, 0.7552, 0.6302, 0.8802, 0.6393, 0.8581, 0.6393, 0.8581, 0.6302, 0.8802, 0.7477, 1.044, 0.6311, 0.8782, 0.6302, 0.8802, 0.6302, 0.8802, 0.6393, 0.8581, 0.6393, 0.8581, 0.6302, 0.8802, 0.6302, 0.8802, 0.6393, 0.8581, 0.6393, 0.8581, 0.6302, 0.8802, 0.6393, 0.8581, 0.6393, 0.8581, 0.6393, 0.8581, 0.6393, 0.8581, 0.6484, 0.4141, 0.6393, 0.3919, 0.6393, 0.3919, 0.6484, 0.4141, 0.6484, 0.4141, 0.6393, 0.3919, 0.6393, 0.3919, 0.6484, 0.4141, 0.6918, 0.625, 0.7218, 0.625, 0.7307, 0.8056, 0.7135, 0.8271, 0.7109, 0.4766, 0.7331, 0.4857, 0.7218, 0.625, 0.6918, 0.625, 0.6484, 0.4141, 0.6393, 0.3919, 0.6393, 0.3919, 0.6484, 0.4141, 0.6484, 0.4141, 0.6393, 0.3919, 0.6393, 0.3919, 0.6484, 0.4141, 0.6484, 0.4141, 0.6393, 0.3919, 0.6393, 0.3919, 0.6484, 0.4141, 0.6484, 0.4141, 0.6393, 0.3919, 0.6393, 0.3919, 0.6484, 0.4141, 0.6484, 0.4141, 0.6393, 0.3919, 0.6393, 0.3919, 0.6484, 0.4141, 0.5, 0.8168, 0.6484, 0.8359, 0.6393, 0.8581, 0.5, 0.8468, 0.3516, 0.8359, 0.5, 0.8168, 0.5, 0.8468, 0.3607, 0.8581, 0.6393, 0.8581, 0.6484, 0.8359, 0.6484, 0.8359, 0.6393, 0.8581, 0.6667, 0.4583, 0.6576, 0.4362, 0.6576, 0.4362, 0.6667, 0.4583, 0.6484, 0.8359, 0.6576, 0.8138, 0.6576, 0.8138, 0.6484, 0.8359, 0.6667, 0.4583, 0.6576, 0.4362, 0.6576, 0.4362, 0.6667, 0.4583, 0.3333, 0.7917, 0.5, 0.7569, 0.5, 0.7869, 0.3424, 0.8138, 0.5, 0.7569, 0.6667, 0.7917, 0.6576, 0.8138, 0.5, 0.7869, 0.6667, 0.4583, 0.6576, 0.4362, 0.6576, 0.4362, 0.6667, 0.4583, 0.6667, 0.4583, 0.6576, 0.4362, 0.6576, 0.4362, 0.6667, 0.4583, 0.6667, 0.4583, 0.6576, 0.4362, 0.6576, 0.4362, 0.6667, 0.4583, 0.6667, 0.4583, 0.6576, 0.4362, 0.6576, 0.4362, 0.6667, 0.4583, 0.6667, 0.4583, 0.6576, 0.4362, 0.6576, 0.4362, 0.6667, 0.4583, 0.6667, 0.4583, 0.6888, 0.4674, 0.6619, 0.625, 0.6319, 0.625, 0.6319, 0.625, 0.6619, 0.625, 0.6961, 0.8544, 0.6694, 0.8036, 0.6667, 0.4583, 0.6576, 0.4362, 0.6576, 0.4362, 0.6667, 0.4583, 0.6667, 0.4583, 0.6576, 0.4362, 0.6576, 0.4362, 0.6667, 0.4583, 0.6484, 0.8359, 0.6576, 0.8138, 0.6576, 0.8138, 0.6484, 0.8359, 0.6484, 0.8359, 0.6592, 0.8099, 0.6576, 0.8138, 0.6484, 0.8359, 0.6484, 0.8359, 0.6576, 0.8138, 0.6576, 0.8138, 0.6484, 0.8359, 0.6484, 0.8359, 0.6393, 0.8581, 0.6393, 0.8581, 0.6484, 0.8359, 0.6484, 0.8359, 0.6576, 0.8138, 0.6576, 0.8138, 0.6484, 0.8359, 0.6484, 0.8359, 0.6576, 0.8138, 0.6576, 0.8138, 0.6484, 0.8359, 0.6484, 0.8359, 0.6576, 0.8138, 0.6576, 0.8138, 0.6484, 0.8359, 0.3082, 0.625, 0.3381, 0.625, 0.3112, 0.7826, 0.2891, 0.7734, 0.2891, 0.4766, 0.3112, 0.4674, 0.3381, 0.625, 0.3082, 0.625, 0.3516, 0.4141, 0.5, 0.4332, 0.5, 0.4631, 0.3424, 0.4362, 0.5, 0.4332, 0.6484, 0.4141, 0.6576, 0.4362, 0.5, 0.4631, 0.6393, 0.8581, 0.6302, 0.8802, 0.6302, 0.8802, 0.6393, 0.8581, 0.6302, 0.8802, 0.6393, 0.8581, 0.6393, 0.8581, 0.6302, 0.8802, 0.6302, 0.8802, 0.6367, 0.8644, 0.6393, 0.8581, 0.6393, 0.8581, 0.6302, 0.8802, 0.6393, 0.8581, 0.6393, 0.8581, 0.6393, 0.8581, 0.6393, 0.8581, 0.6393, 0.8581, 0.6393, 0.8581, 0.6417, 0.8523, 0.6367, 0.8644, 0.6365, 0.8649, 0.6393, 0.8581, 0.6393, 0.8581, 0.6284, 0.8845, 0.6302, 0.8802, 0.6302, 0.8802, 0.6284, 0.8845, 0.6314, 0.8774, 0.6334, 0.8724, 0.6334, 0.8724, 0.6314, 0.8774, 0.6302, 0.8802, 0.0, 0.0, 0.6302, 0.8802, 0.638, 0.8614, 0.638, 0.8612, 0.6393, 0.8581, 0.6393, 0.8581, 0.6311, 0.8782, 0.6359, 0.8665, 0.6365, 0.8649, 0.6302, 0.8802, 0.6484, 0.8359, 0.6464, 0.8408, 0.6464, 0.8408, 0.6484, 0.8359, 0.6576, 0.8138, 0.6576, 0.8138, 0.6576, 0.8138, 0.6576, 0.8138, 0.6393, 0.8581, 0.6393, 0.8581, 0.6393, 0.8581, 0.6393, 0.8581, 0.6576, 0.8138, 0.6576, 0.8138, 0.6576, 0.8138, 0.6576, 0.8138, 0.6576, 0.8138, 0.6484, 0.8359, 0.6484, 0.8359, 0.6576, 0.8138, 0.6504, 0.8311, 0.6484, 0.8359, 0.6484, 0.8359, 0.6576, 0.8138, 0.6484, 0.8359, 0.6504, 0.8311, 0.6576, 0.8138, 0.6484, 0.8359, 0.6464, 0.8408, 0.6484, 0.8359, 0.6484, 0.8359, 0.6393, 0.8581, 0.6457, 0.8426, 0.6464, 0.8408, 0.6393, 0.8581, 0.6393, 0.8581, 0.6512, 0.8292, 0.6504, 0.8311, 0.6576, 0.8138, 0.6576, 0.8138, 0.6504, 0.8311, 0.6512, 0.8292, 0.6576, 0.8138, 0.6576, 0.8138, 0.6464, 0.8408, 0.6457, 0.8426, 0.6393, 0.8581, 0.6393, 0.8581, 0.6484, 0.8359, 0.6464, 0.8408, 0.6393, 0.8581, 0.6484, 0.8359, 0.6484, 0.8359, 0.6504, 0.8311, 0.6512, 0.8292, 0.6504, 0.8311, 0.6484, 0.8359, 0.6464, 0.8408, 0.6457, 0.8426, 0.6464, 0.8408, 0.6484, 0.8359, 0.6504, 0.8311, 0.6504, 0.8311, 0.6484, 0.8359, 0.6464, 0.8408, 0.6484, 0.8359, 0.6484, 0.8359, 0.6464, 0.8408, 0.6512, 0.8292, 0.6504, 0.8311, 0.6504, 0.8311, 0.6512, 0.8292, 0.6464, 0.8408, 0.6457, 0.8426, 0.6457, 0.8426, 0.6464, 0.8408, 0.6504, 0.8311, 0.6484, 0.8359, 0.6484, 0.8359, 0.6504, 0.8311, 0.6457, 0.8426, 0.6464, 0.8408, 0.6464, 0.8408, 0.6457, 0.8426, 0.6504, 0.8311, 0.6512, 0.8292, 0.6512, 0.8292, 0.6504, 0.8311, 0.6576, 0.8138, 0.6484, 0.8359, 0.6484, 0.8359, 0.6576, 0.8138, 0.6576, 0.8138, 0.6576, 0.8138, 0.6576, 0.8138, 0.6576, 0.8138, 0.6393, 0.8581, 0.6393, 0.8581, 0.6393, 0.8581, 0.6393, 0.8581, 0.6576, 0.8138, 0.6576, 0.8138, 0.6576, 0.8138, 0.6576, 0.8138, 0.6484, 0.8359, 0.6393, 0.8581, 0.6393, 0.8581, 0.6484, 0.8359, 0.6393, 0.8581, 0.6484, 0.8359, 0.6484, 0.8359, 0.6393, 0.8581, 0.6484, 0.8359, 0.6576, 0.8138, 0.6576, 0.8138, 0.6484, 0.8359, 0.6393, 0.8581, 0.6393, 0.8581, 0.6393, 0.8581, 0.6393, 0.8581, 0.6504, 0.8311, 0.6512, 0.8292, 0.6512, 0.8292, 0.6504, 0.8311, 0.6457, 0.8426, 0.6464, 0.8408, 0.6464, 0.8408, 0.6457, 0.8426, 0.6504, 0.8311, 0.6484, 0.8359, 0.6484, 0.8359, 0.6504, 0.8311, 0.6464, 0.8408, 0.6457, 0.8426, 0.6457, 0.8426, 0.6464, 0.8408, 0.6512, 0.8292, 0.6504, 0.8311, 0.6504, 0.8311, 0.6512, 0.8292, 0.6464, 0.8408, 0.6484, 0.8359, 0.6484, 0.8359, 0.6464, 0.8408, 0.6484, 0.8359, 0.6504, 0.8311, 0.6504, 0.8311, 0.6484, 0.8359, 0.6484, 0.8359, 0.6464, 0.8408, 0.6464, 0.8408, 0.6484, 0.8359, 0.6379, 0.8616, 0.6374, 0.8627, 0.6374, 0.8627, 0.8376, 1.149, 0.637, 0.8637, 0.6355, 0.8673, 0.6355, 0.8673, 0.637, 0.8637, 0.6355, 0.8673, 0.6315, 0.8772, 0.6315, 0.8772, 0.6355, 0.8673, 0.6315, 0.8772, 1.37, 1.914, 1.37, 1.914, 0.6315, 0.8772, 0.6374, 0.8627, 0.637, 0.8637, 0.637, 0.8637, 0.6374, 0.8627, 0.0, 0.0, 0.0, 0.0, 0.0, 0.0, 0.0, 0.0, 0.6302, 0.8802, 0.6374, 0.8627, 0.637, 0.8637, 0.6355, 0.8673, 0.6315, 0.8772, 0.0, 0.0, 0.6315, 0.8772, 1.37, 1.914, 0.6359, 0.8665, 0.638, 0.8614, 0.6393, 0.8581, 0.6365, 0.8649, 0.6393, 0.8581, 0.6484, 0.8359, 0.6484, 0.8359, 0.6399, 0.8567, 0.637, 0.8637, 0.637, 0.8637, 0.637, 0.8637, 0.637, 0.8637, 0.6361, 0.866, 0.6368, 0.8643, 0.6372, 0.8632, 0.6362, 0.8656, 0.6378, 0.8617, 0.6377, 0.862, 0.6373, 0.8629, 0.6376, 0.8623, 1.37, 1.914, 0.6315, 0.8772, 0.6315, 0.8772, 1.37, 1.914, 0.6355, 0.8673, 0.637, 0.8637, 0.637, 0.8637, 0.6355, 0.8673, 0.7514, 1.026, 0.9144, 1.259, 0.9144, 1.259, 0.7514, 1.026, 0.7972, 1.113, 0.6387, 0.8597, 0.6387, 0.8597, 0.7972, 1.113, 0.6387, 0.8597, 0.638, 0.8612, 0.638, 0.8612, 0.6387, 0.8597, 0.638, 0.8614, 0.6359, 0.8665, 0.6359, 0.8665, 0.638, 0.8614, 0.638, 0.8612, 0.638, 0.8614, 0.638, 0.8614, 0.638, 0.8612, 0.6311, 0.8782, 0.7477, 1.044, 0.7477, 1.044, 0.6311, 0.8782, 0.6359, 0.8665, 0.6311, 0.8782, 0.6311, 0.8782, 0.6359, 0.8665, 0.6374, 0.8627, 0.6379, 0.8616, 0.6379, 0.8616, 0.6374, 0.8627, 0.637, 0.8637, 0.6374, 0.8627, 0.6374, 0.8627, 0.637, 0.8637, 0.6646, 0.9004, 1.004, 1.402, 0.9245, 1.291, 0.6612, 0.8952, 0.6323, 0.8751, 0.6346, 0.8694, 0.6348, 0.869, 0.6321, 0.8756, 1.252, 1.749, 0.7163, 0.9968, 0.679, 0.9453, 0.8687, 1.213, 0.6379, 0.8616, 1.131, 1.58, 1.131, 1.58, 0.6379, 0.8616, 0.6383, 0.8606, 0.6612, 0.8952, 0.6387, 0.8597, 0.6382, 0.8609, 0.6379, 0.8616, 0.6646, 0.9004, 0.638, 0.8612, 0.6378, 0.8617, 0.6379, 0.8616, 0.6376, 0.8623, 0.6374, 0.8627, 0.6377, 0.8621, 0.6348, 0.869, 0.6362, 0.8656, 0.6359, 0.8665, 0.6346, 0.8694, 0.6355, 0.8673, 0.6361, 0.866, 0.6368, 0.8643, 0.637, 0.8637, 0.6373, 0.8629, 0.6377, 0.862, 0.638, 0.8614, 0.6372, 0.8632, 0.7163, 0.9968, 0.6315, 0.8772, 0.6323, 0.8751, 0.679, 0.9453, 0.6321, 0.8756, 0.6311, 0.8782, 0.6383, 0.8606, 0.6382, 0.8609, 0.6646, 0.9004, 0.6612, 0.8952, 0.6379, 0.8616, 1.131, 1.58, 1.004, 1.402, 0.6646, 0.9004, 0.7972, 1.113, 0.6387, 0.8597, 0.6612, 0.8952, 0.9245, 1.291, 0.6387, 0.8597, 0.638, 0.8612, 0.6379, 0.8616, 0.6383, 0.8606, 0.6378, 0.8617, 0.6376, 0.8623, 0.6377, 0.8621, 0.6379, 0.8616, 0.6374, 0.8627, 0.6379, 0.8616, 0.6382, 0.8609, 0.6377, 0.8621, 0.6348, 0.869, 0.6346, 0.8694, 0.6361, 0.866, 0.6362, 0.8656, 0.6355, 0.8673, 0.637, 0.8637, 0.6368, 0.8643, 0.6361, 0.866, 0.6373, 0.8629, 0.6377, 0.862, 0.6372, 0.8632, 0.6368, 0.8643, 0.638, 0.8614, 0.6359, 0.8665, 0.6362, 0.8656, 0.6372, 0.8632, 0.638, 0.8612, 0.638, 0.8614, 0.6377, 0.862, 0.6378, 0.8617, 0.637, 0.8637, 0.6374, 0.8627, 0.6376, 0.8623, 0.6373, 0.8629, 1.37, 1.914, 0.6315, 0.8772, 0.7163, 0.9968, 1.252, 1.749, 0.6323, 0.8751, 0.6321, 0.8756, 0.679, 0.9453, 0.7163, 0.9968, 0.6315, 0.8772, 0.6355, 0.8673, 0.6346, 0.8694, 0.6323, 0.8751, 0.6359, 0.8665, 0.6311, 0.8782, 0.6321, 0.8756, 0.6348, 0.869, 0.6311, 0.8782, 0.7477, 1.044, 0.8687, 1.213, 0.679, 0.9453, 0.6383, 0.8606, 0.6379, 0.8616, 0.6377, 0.8621, 0.6382, 0.8609, 0.6315, 0.8772, 0.6355, 0.8673, 0.6355, 0.8673, 0.6315, 0.8772, 0.6355, 0.8673, 0.637, 0.8637, 0.637, 0.8637, 0.6355, 0.8673, 0.6315, 0.8772, 0.6355, 0.8673, 0.6355, 0.8673, 0.6315, 0.8772, 0.6355, 0.8673, 0.6315, 0.8772, 0.6315, 0.8772, 0.6355, 0.8673, 0.6315, 0.8772, 0.6315, 0.8772, 0.6315, 0.8772, 0.6315, 0.8772, 0.637, 0.8637, 0.637, 0.8637, 0.637, 0.8637, 0.637, 0.8637, 0.637, 0.8637, 0.6355, 0.8673, 0.6355, 0.8673, 0.637, 0.8637, 0.6367, 0.8644, 0.637, 0.8637, 0.637, 0.8637, 0.6355, 0.8673, 0.637, 0.8637, 0.637, 0.8637, 0.6355, 0.8673, 0.6355, 0.8673, 0.6355, 0.8673, 0.6355, 0.8673, 0.6355, 0.8673, 0.6355, 0.8673, 0.6367, 0.8644, 0.6355, 0.8673, 0.637, 0.8637, 0.6358, 0.8667, 0.637, 0.8637, 0.6358, 0.8667, 0.6355, 0.8673, 0.6355, 0.8673, 0.6355, 0.8673, 0.6355, 0.8673, 0.6355, 0.8673, 0.6355, 0.8673, 0.6356, 0.8671, 0.6355, 0.8673, 0.6355, 0.8673, 0.6358, 0.8667, 0.637, 0.8637, 0.6355, 0.8673, 0.6355, 0.8673, 0.637, 0.8637, 0.637, 0.8637, 0.6356, 0.8671, 0.6358, 0.8667, 0.637, 0.8637, 0.6355, 0.8673, 0.637, 0.8637, 0.637, 0.8637, 0.6355, 0.8673, 0.6355, 0.8673, 0.6369, 0.8639, 0.6367, 0.8644, 0.6355, 0.8673, 0.637, 0.8637, 0.637, 0.8637, 0.637, 0.8637, 0.637, 0.8637, 0.6369, 0.8639, 0.637, 0.8637, 0.637, 0.8637, 0.6367, 0.8644, 0.6315, 0.8772, 0.6315, 0.8772, 0.6315, 0.8772, 0.6315, 0.8772, 0.0, 0.0, 0.0, 0.0, 0.0, 0.0, 0.0, 0.0, 0.0, 0.0, 0.0, 0.0, 0.0, 0.0, 0.0, 0.0, 0.6393, 0.8581, 0.6393, 0.8581, 0.6393, 0.8581, 0.6393, 0.8581, 0.6484, 0.8359, 0.6576, 0.8138, 0.6576, 0.8138, 0.6484, 0.8359, 0.6393, 0.8581, 0.6484, 0.8359, 0.6484, 0.8359, 0.6393, 0.8581, 0.6484, 0.8359, 0.6393, 0.8581, 0.6393, 0.8581, 0.6484, 0.8359, 0.6576, 0.8138, 0.6598, 0.8084, 0.6576, 0.8138, 0.6576, 0.8138, 0.6393, 0.8581, 0.6393, 0.8581, 0.6393, 0.8581, 0.6393, 0.8581, 0.6598, 0.8084, 0.6592, 0.8099, 0.6576, 0.8138, 0.6576, 0.8138, 0.6592, 0.8099, 0.6484, 0.8359, 0.6484, 0.8359, 0.6576, 0.8138, 0.637, 0.8638, 0.637, 0.8637, 0.637, 0.8637, 0.6369, 0.8639, 0.6355, 0.8673, 0.637, 0.8638, 0.6369, 0.8639, 0.6355, 0.8673, 0.637, 0.8637, 0.6356, 0.8672, 0.6356, 0.8671, 0.637, 0.8637, 0.6356, 0.8672, 0.6355, 0.8673, 0.6355, 0.8673, 0.6356, 0.8671, 0.6355, 0.8673, 0.6355, 0.8673, 0.6355, 0.8673, 0.6356, 0.8672, 0.637, 0.8637, 0.6355, 0.8673, 0.6356, 0.8672, 0.637, 0.8637, 0.6355, 0.8673, 0.637, 0.8637, 0.637, 0.8638, 0.6355, 0.8673, 0.637, 0.8637, 0.637, 0.8637, 0.637, 0.8637, 0.637, 0.8638, 0.6335, 0.8723, 0.6334, 0.8724, 0.6365, 0.8649, 0.6367, 0.8644, 0.6302, 0.8802, 0.6302, 0.8802, 0.6302, 0.8802, 0.6302, 0.8802, 0.6302, 0.8802, 0.6284, 0.8845, 0.6302, 0.8802, 0.6302, 0.8802, 0.6314, 0.8774, 0.6302, 0.8802, 0.6302, 0.8802, 0.6302, 0.8802, 0.6334, 0.8724, 0.6314, 0.8774, 0.6302, 0.8802, 0.6365, 0.8649, 0.6284, 0.8845, 0.6335, 0.8723, 0.6367, 0.8644, 0.6302, 0.8802, 0.6314, 0.8774, 0.6334, 0.8724, 0.6335, 0.8723, 0.6284, 0.8845, 0.6314, 0.8774, 0.6284, 0.8845, 0.6302, 0.8802, 0.6302, 0.8802, 0.6334, 0.8724, 0.6335, 0.8723, 0.6335, 0.8723, 0.6334, 0.8724, 0.6302, 0.8802, 0.6302, 0.8802, 0.6302, 0.8802, 0.6302, 0.8802, 0.6335, 0.8723, 0.6284, 0.8845, 0.6284, 0.8845, 0.6335, 0.8723, 0.6302, 0.8802, 0.6314, 0.8774, 0.6314, 0.8774, 0.6302, 0.8802, 0.6392, 0.8583, 0.6393, 0.8581, 0.6393, 0.8581, 0.6393, 0.8581, 0.6387, 0.8597, 0.7972, 1.113, 0.6767, 0.9451, 0.627, 0.8374, 0.6302, 0.8802, 0.6393, 0.8581, 0.6393, 0.8581, 0.6302, 0.8802, 0.6393, 0.8581, 0.6393, 0.8581, 0.6393, 0.8581, 0.6393, 0.8581, 0.6399, 0.8567, 0.6484, 0.8359, 0.6484, 0.8359, 0.6397, 0.8571, 0.6393, 0.8581, 0.6302, 0.8802, 0.6302, 0.8802, 0.6393, 0.8581, 0.6393, 0.8581, 0.6302, 0.8802, 0.6302, 0.8802, 0.6393, 0.8581, 0.6302, 0.8802, 0.6393, 0.8581, 0.6393, 0.8581, 0.6302, 0.8802, 0.6393, 0.8581, 0.6302, 0.8802, 0.6302, 0.8802, 0.6393, 0.8581, 0.6302, 0.8802, 0.6376, 0.8623, 0.6392, 0.8583, 0.6393, 0.8581, 0.6302, 0.8802, 0.627, 0.8374, 0.6767, 0.9451, 0.6302, 0.8802, 0.6393, 0.8581, 0.6399, 0.8568, 0.6376, 0.8623, 0.6302, 0.8802, 0.6302, 0.8802, 0.6399, 0.8567, 0.6302, 0.8802, 0.6393, 0.8581, 0.6399, 0.8567, 0.6302, 0.8802, 0.6399, 0.8568, 0.6393, 0.8581, 0.6393, 0.8581, 0.64, 0.8564, 0.6392, 0.8583, 0.6376, 0.8623, 0.6376, 0.8623, 0.6393, 0.8582, 0.6393, 0.8581, 0.6392, 0.8583, 0.6393, 0.8582, 0.6393, 0.8581, 0.6393, 0.8581, 0.6302, 0.8802, 0.6302, 0.8802, 0.6393, 0.8581, 0.6393, 0.8581, 0.6393, 0.8582, 0.6376, 0.8623, 0.64, 0.8564, 0.6393, 0.8581, 0.6302, 0.8802, 0.6302, 0.8802, 0.6393, 0.8581, 0.6393, 0.8581, 0.6393, 0.8582, 0.6393, 0.8581, 0.6393, 0.8581, 0.6393, 0.8581, 0.6393, 0.8581, 0.6393, 0.8581, 0.6393, 0.8581, 0.6302, 0.8802, 0.6393, 0.8581, 0.6393, 0.8581, 0.6302, 0.8802, 0.6393, 0.8581, 0.6302, 0.8802, 0.6302, 0.8802, 0.6393, 0.8581, 0.6376, 0.8623, 0.6399, 0.8568, 0.64, 0.8564, 0.6376, 0.8623, 0.6302, 0.8802, 0.6393, 0.8581, 0.6393, 0.8581, 0.6302, 0.8802, 0.6393, 0.8581, 0.6393, 0.8581, 0.6393, 0.8581, 0.6393, 0.8581, 0.6302, 0.8802, 0.6393, 0.8581, 0.6393, 0.8581, 0.6302, 0.8802, 0.6302, 0.8802, 1.276, 1.778, 0.9144, 1.259, 0.6374, 0.8627, 0.7514, 1.026, 1.068, 1.487, 1.131, 1.58, 0.6379, 0.8616, 1.068, 1.487, 1.276, 1.778, 1.402, 1.959, 1.131, 1.58, 0.9144, 1.259, 0.7514, 1.026, 0.6379, 0.8616, 0.8376, 1.149, 1.068, 1.487, 0.7514, 1.026, 0.9144, 1.259, 1.276, 1.778, 1.068, 1.487, 0.7514, 1.026, 0.7514, 1.026, 1.068, 1.487, 0.9144, 1.259, 1.276, 1.778, 1.276, 1.778, 0.9144, 1.259, 1.276, 1.778, 1.068, 1.487, 1.068, 1.487, 1.276, 1.778, 0.6377, 0.6527, 0.6386, 0.6571, 0.6386, 0.6571, 0.6377, 0.6527, 0.6319, 0.625, 0.6319, 0.625, 0.6319, 0.625, 0.6319, 0.625, 0.6417, 0.672, 0.6565, 0.7431, 0.6565, 0.7431, 0.6417, 0.672, 0.6319, 0.625, 0.6694, 0.8036, 0.6667, 0.7917, 0.6319, 0.625, 0.6319, 0.625, 0.6667, 0.7917, 0.6667, 0.7917, 0.6319, 0.625, 0.6319, 0.625, 0.6667, 0.7917, 0.6667, 0.7917, 0.6319, 0.625, 0.6319, 0.625, 0.6319, 0.625, 0.6319, 0.625, 0.6319, 0.625, 0.6667, 0.7917, 0.6667, 0.7917, 0.6667, 0.7917, 0.6667, 0.7917, 0.6667, 0.7917, 0.6319, 0.625, 0.6319, 0.625, 0.6667, 0.7917, 0.6319, 0.625, 0.6319, 0.625, 0.6319, 0.625, 0.6319, 0.625, 0.6667, 0.7917, 0.6667, 0.7917, 0.6667, 0.7917, 0.6667, 0.7917, 0.6565, 0.7431, 0.6594, 0.7569, 0.6594, 0.7569, 0.6565, 0.7431, 0.6365, 0.6468, 0.6621, 0.7697, 0.6667, 0.7917, 0.6319, 0.625, 0.6621, 0.7697, 0.6612, 0.7656, 0.6667, 0.7917, 0.6667, 0.7917, 0.6377, 0.6527, 0.6365, 0.6468, 0.6319, 0.625, 0.6319, 0.625, 0.6386, 0.6571, 0.6377, 0.6527, 0.6319, 0.625, 0.6319, 0.625, 0.6612, 0.7656, 0.6594, 0.7569, 0.6667, 0.7917, 0.6667, 0.7917, 0.6565, 0.7431, 0.6417, 0.672, 0.6319, 0.625, 0.6667, 0.7917, 0.6417, 0.672, 0.6386, 0.6571, 0.6319, 0.625, 0.6319, 0.625, 0.6594, 0.7569, 0.6565, 0.7431, 0.6667, 0.7917, 0.6667, 0.7917, 0.6612, 0.7656, 0.6377, 0.6527, 0.6386, 0.6571, 0.6594, 0.7569, 0.6621, 0.7697, 0.6365, 0.6468, 0.6377, 0.6527, 0.6612, 0.7656, 0.6594, 0.7569, 0.6386, 0.6571, 0.6417, 0.672, 0.6565, 0.7431, 0.6612, 0.7656, 0.6621, 0.7697, 0.6621, 0.7697, 0.6612, 0.7656, 0.6386, 0.6571, 0.6417, 0.672, 0.6417, 0.672, 0.6386, 0.6571, 0.6594, 0.7569, 0.6612, 0.7656, 0.6612, 0.7656, 0.6594, 0.7569, 0.6365, 0.6468, 0.6377, 0.6527, 0.6377, 0.6527, 0.6365, 0.6468, 0.6621, 0.7697, 0.6365, 0.6468, 0.6365, 0.6468, 0.6621, 0.7697])
me_cube_001.use_remesh_fix_poles = True
me_cube_001.use_remesh_preserve_attributes = False
me_cube_001.use_mirror_vertex_groups = False
me_cube_001.update()
arm_metarig = bpy.data.armatures.new('metarig')  # bones are not reproduced

# ---- objects
ob_light = bpy.data.objects.new('Light', light_light)
ob_camera = bpy.data.objects.new('Camera', cam_camera)
ob_cube = bpy.data.objects.new('Cube', me_cube_001)
ob_metarig = bpy.data.objects.new('metarig', arm_metarig)

# ---- transforms, parenting, visibility, modifiers, constraints
ob_light.location = (4.076, 1.005, 5.904)
ob_light.rotation_euler = (0.6503, 0.05522, 1.866)
ob_light.lock_rotations_4d = False
ob_light.empty_display_type = 'ARROWS'
ob_light.color = (0.0, 0.0, 0.0, 0.0)
ob_light.lineart.crease_threshold = 0.0
ob_camera.location = (7.359, -6.926, 4.958)
ob_camera.rotation_euler = (1.109, 0.0, 0.8149)
ob_camera.lock_rotations_4d = False
ob_camera.empty_display_type = 'ARROWS'
ob_camera.color = (0.0, 0.0, 0.0, 0.0)
ob_camera.display_type = 'WIRE'
ob_camera.lineart.crease_threshold = 0.0
ob_cube.parent = ob_metarig
ob_cube.matrix_parent_inverse = Matrix(((0.1403, -0.0, 0.0, -0.0), (-0.0, 0.1403, -0.0, 0.0), (0.0, -0.0, 0.1403, 0.8828), (-0.0, 0.0, -0.0, 1.0)))
ob_cube.location = (0.0, 0.0, 0.0)
ob_cube.lineart.crease_threshold = 0.0
_vg = ob_cube.vertex_groups.new(name='spine')
for _i, _w in zip([4, 5, 10, 11, 12, 14, 17, 173, 176, 179, 206, 208, 209, 216, 218, 228, 239], [0.05236, 0.2677, 0.009698, 0.01788, 0.2202, 0.111, 0.06607, 0.1085, 0.07138, 0.02962, 0.02748, 0.1372, 0.04825, 0.2442, 0.06022, 0.04201, 0.01754]): _vg.add([_i], _w, 'REPLACE')
_vg = ob_cube.vertex_groups.new(name='spine.001')
for _i, _w in zip([4, 5, 10, 11, 12, 14, 17, 21, 172, 173, 174, 175, 176, 177, 179, 180, 206, 207, 208, 209, 211, 216, 217, 218, 228, 230, 238, 239, 242], [0.05752, 0.2764, 0.02358, 0.2838, 0.2021, 0.1113, 0.06938, 0.06174, 0.01751, 0.1241, 0.0006156, 0.115, 0.1173, 0.05164, 0.03736, 0.03961, 0.05171, 0.2668, 0.2525, 0.09092, 0.05976, 0.2625, 0.0143, 0.06428, 0.05549, 0.0002111, 0.04394, 0.05145, 0.003637]): _vg.add([_i], _w, 'REPLACE')
_vg = ob_cube.vertex_groups.new(name='spine.002')
for _i, _w in zip([1, 5, 11, 12, 14, 17, 18, 20, 21, 86, 173, 175, 177, 179, 180, 181, 182, 207, 209, 211, 216, 218, 219, 230, 238, 242, 243, 416, 417, 418, 419, 420, 421, 422, 423, 424, 425, 426, 427, 430, 431, 433, 434, 435, 436, 437, 438, 439, 440, 441, 442, 443, 444, 445, 446, 447, 448, 449, 450, 451, 452], [0.007962, 0.08831, 0.1501, 0.006831, 0.06087, 0.3677, 0.002281, 0.05867, 0.454, 0.0692, 0.03924, 0.1035, 0.02809, 0.1516, 0.3777, 0.006298, 0.056, 0.1347, 0.05125, 0.4649, 0.06903, 0.3285, 0.05396, 0.06643, 0.05982, 0.1596, 0.03746, 0.01025, 0.01612, 0.1845, 0.1839, 0.1877, 0.1983, 0.3283, 0.3243, 0.3313, 0.3485, 0.1227, 0.1026, 0.07025, 0.009938, 0.1054, 0.05509, 0.09616, 0.05109, 0.0577, 0.1048, 0.08863, 0.06448, 0.07706, 0.07367, 0.08532, 0.08294, 0.08193, 0.07129, 0.06709, 0.07378, 0.3752, 0.3838, 0.3757, 0.3832]): _vg.add([_i], _w, 'REPLACE')
_vg = ob_cube.vertex_groups.new(name='spine.003')
for _i, _w in zip([17, 86, 168, 181, 218, 219, 224], [0.04281, 0.2497, 0.05225, 0.03419, 0.006479, 0.1145, 0.02107]): _vg.add([_i], _w, 'REPLACE')
_vg = ob_cube.vertex_groups.new(name='spine.004')
for _i, _w in zip([17, 22, 86, 90, 91, 92, 93, 94, 95, 96, 97, 98, 99, 100, 101, 102, 103, 104, 105, 106, 107, 110, 111, 163, 168, 169, 181, 182, 183, 184, 185, 186, 187, 188, 189, 190, 191, 192, 193, 194, 195, 196, 197, 198, 199, 200, 201, 202, 203, 204, 205, 212, 213, 214, 215, 219, 220, 221, 222, 223, 224, 225, 226, 227, 232, 233, 234, 235, 236, 244, 245, 246, 247, 248, 249, 250, 251, 252, 253, 254, 255, 256, 257, 258, 259, 260, 261, 262, 263, 264, 265, 266, 267, 268, 269, 270, 271, 272, 273, 274, 275, 276, 277, 278, 279, 280, 281, 282, 283, 284, 285, 286, 287, 288, 289, 290, 291, 292, 293, 294, 295, 296, 297, 298, 299, 300, 301, 302, 303, 304, 305, 306, 307, 308, 309, 310, 311, 312, 313, 314, 315, 316, 317, 318, 319, 320, 321, 322, 323, 324, 325, 326, 327, 328, 329, 330, 331, 332, 333, 334, 335, 336, 337, 338, 339, 340, 341, 342, 343, 344, 345, 346, 347, 348, 349, 350, 351, 352, 353, 354, 355, 356, 357, 358, 359, 360, 361, 362, 363, 364, 365, 366, 367, 368, 369, 370, 371, 372, 373, 374, 375, 376, 377, 378, 379, 380, 381, 382, 383, 384, 385, 386, 387, 388, 389, 390, 391, 392, 393, 394, 395, 396, 397, 398, 399, 400, 401, 402, 403, 404, 405, 406, 407, 408, 409, 410, 411, 412, 413, 414, 415, 416, 417, 418, 419, 420, 421, 422, 423, 424, 425, 426, 427, 428, 429, 430, 431, 432, 433, 434, 435, 436, 437, 438, 439, 440, 441, 442, 443, 444, 445, 446, 447, 448, 449, 450, 451, 452, 453, 454, 455, 456, 457, 458, 459, 460, 461, 473, 474, 476, 481, 485], [0.01387, 0.7686, 0.143, 0.822, 0.3147, 0.02558, 0.06345, 0.7568, 0.6067, 0.4988, 0.5263, 0.7003, 0.3262, 0.05629, 0.01095, 0.7448, 0.2894, 0.09558, 0.05616, 0.7126, 0.6443, 0.2172, 0.1947, 0.0547, 0.6282, 0.07643, 0.07148, 0.009918, 0.7484, 0.6472, 0.5054, 0.6156, 0.6651, 0.5908, 0.5628, 0.534, 0.3989, 0.1841, 0.3621, 0.5561, 0.5619, 0.8223, 0.6136, 0.6422, 0.7545, 0.2673, 0.7534, 0.2816, 0.4491, 0.7962, 0.6775, 0.4531, 0.7093, 0.673, 0.5907, 0.1192, 0.8092, 0.7438, 0.7282, 0.6714, 0.572, 0.8104, 0.736, 0.774, 0.6749, 0.5169, 0.431, 0.3985, 0.1981, 0.4513, 0.6011, 0.3604, 0.2438, 0.2423, 0.1135, 0.6882, 0.6072, 0.521, 0.4134, 0.7284, 0.7408, 0.7378, 0.748, 0.6886, 0.6583, 0.7013, 0.7086, 0.7195, 0.6537, 0.72, 0.6223, 0.6371, 0.6074, 0.621, 0.6087, 0.6374, 0.647, 0.6465, 0.6054, 0.6381, 0.5686, 0.6113, 0.6484, 0.6649, 0.5707, 0.66, 0.6291, 0.633, 0.6258, 0.6286, 0.6259, 0.6329, 0.6355, 0.6356, 0.6777, 0.6414, 0.5774, 0.6586, 0.5789, 0.6853, 0.512, 0.5049, 0.6343, 0.6251, 0.6266, 0.6349, 0.6395, 0.6183, 0.6192, 0.64, 0.6887, 0.6106, 0.6661, 0.5597, 0.6261, 0.4654, 0.6208, 0.6324, 0.4813, 0.591, 0.5744, 0.246, 0.3152, 0.6195, 0.5339, 0.501, 0.5674, 0.5503, 0.6397, 0.4345, 0.4441, 0.1808, 0.2431, 0.5684, 0.3124, 0.2673, 0.274, 0.3192, 0.3086, 0.2753, 0.2167, 0.228, 0.2021, 0.2108, 0.4373, 0.4642, 0.4141, 0.4634, 0.4385, 0.4155, 0.5873, 0.5739, 0.5921, 0.5732, 0.5404, 0.561, 0.5424, 0.5051, 0.5157, 0.5247, 0.5473, 0.5539, 0.5911, 0.6042, 0.5956, 0.5773, 0.5865, 0.6106, 0.6006, 0.6165, 0.6207, 0.6326, 0.5348, 0.5186, 0.5586, 0.5393, 0.5197, 0.5662, 0.5256, 0.5187, 0.5307, 0.523, 0.5153, 0.5154, 0.5153, 0.5153, 0.5152, 0.5153, 0.5171, 0.5157, 0.5153, 0.5715, 0.5807, 0.6955, 0.5919, 0.6526, 0.6829, 0.5751, 0.7071, 0.4675, 0.4572, 0.5153, 0.5153, 0.5153, 0.5153, 0.5151, 0.5156, 0.5153, 0.5154, 0.7045, 0.661, 0.7074, 0.684, 0.711, 0.6882, 0.7026, 0.6969, 0.7016, 0.6943, 0.6992, 0.6958, 0.1224, 0.1116, 0.02189, 0.02109, 0.02167, 0.0209, 0.008551, 0.008926, 0.008274, 0.006724, 0.0008784, 0.02202, 0.1455, 0.1587, 0.01288, 0.1235, 0.1644, 0.03072, 0.06646, 0.03267, 0.07285, 0.06431, 0.02964, 0.02997, 0.05079, 0.04111, 0.04556, 0.03613, 0.03589, 0.04069, 0.05096, 0.05596, 0.05125, 0.003283, 0.002351, 0.00325, 0.002491, 0.4753, 0.3375, 0.4763, 0.4881, 0.2726, 0.3009, 0.5096, 0.3242, 0.007681, 0.1191, 0.07379, 0.007545, 0.003997, 0.0325]): _vg.add([_i], _w, 'REPLACE')
_vg = ob_cube.vertex_groups.new(name='eAR.l')
for _i, _w in zip([22, 90, 91, 94, 95, 96, 97, 98, 99, 100, 101, 102, 103, 104, 105, 106, 107, 110, 111, 183, 184, 185, 186, 187, 188, 189, 190, 191, 194, 195, 196, 197, 198, 199, 200, 201, 202, 203, 204, 205, 212, 213, 214, 215, 220, 221, 222, 223, 225, 226, 227, 232, 233, 234, 235, 244, 245, 246, 247, 248, 250, 251, 252, 253, 254, 255, 256, 257, 258, 259, 260, 261, 262, 263, 264, 265, 266, 267, 268, 269, 270, 271, 272, 273, 274, 275, 276, 277, 278, 279, 280, 281, 282, 283, 284, 285, 286, 287, 288, 289, 290, 291, 292, 293, 294, 295, 296, 297, 298, 299, 300, 301, 302, 303, 304, 305, 306, 307, 308, 309, 311, 312, 314, 315, 316, 317, 318, 319, 320, 321, 322, 323, 324, 325, 328, 329, 330, 331, 332, 333, 334, 339, 340, 341, 342, 343, 344, 345, 346, 347, 348, 349, 350, 351, 352, 353, 354, 355, 356, 357, 358, 359, 360, 361, 362, 363, 364, 365, 366, 367, 368, 369, 370, 371, 372, 373, 374, 375, 376, 377, 378, 379, 380, 381, 382, 383, 384, 385, 386, 387, 388, 389, 390, 391, 392, 393, 394, 395, 396, 397, 398, 399, 400, 401, 402, 403, 404, 405, 406, 407, 408, 409, 410, 411, 412, 413, 414, 415, 453, 454, 461, 462, 463, 464, 465, 466, 467, 468, 469, 470, 471, 472, 473, 474, 475, 476, 477, 478, 479, 480, 481, 482, 483, 484, 485, 486, 487, 488], [0.01777, 0.1144, 0.04835, 0.2194, 0.2757, 0.375, 0.3416, 0.2868, 0.6441, 0.9337, 0.9649, 0.2099, 0.6955, 0.8978, 0.9406, 0.2683, 0.3479, 0.0376, 0.03999, 0.1729, 0.0456, 0.06511, 0.361, 0.1912, 0.3755, 0.4251, 0.4517, 0.5941, 0.1744, 0.1581, 0.06497, 0.1371, 0.1193, 0.09471, 0.6725, 0.1773, 0.6621, 0.4859, 0.1648, 0.2787, 0.05913, 0.2492, 0.3103, 0.402, 0.1258, 0.02413, 0.2496, 0.3165, 0.07137, 0.1913, 0.1878, 0.2286, 0.05421, 0.5437, 0.5893, 0.06587, 0.2731, 0.605, 0.7465, 0.7511, 0.1188, 0.1429, 0.4267, 0.521, 0.1632, 0.1501, 0.1538, 0.1424, 0.1189, 0.1071, 0.1085, 0.1223, 0.1157, 0.09045, 0.1141, 0.3138, 0.2982, 0.3337, 0.3212, 0.3299, 0.3042, 0.2924, 0.2903, 0.326, 0.2908, 0.3748, 0.3339, 0.2951, 0.2733, 0.3672, 0.272, 0.3095, 0.3054, 0.3142, 0.3116, 0.3134, 0.3072, 0.3039, 0.3031, 0.2421, 0.2703, 0.373, 0.2865, 0.3393, 0.2481, 0.4231, 0.4426, 0.3064, 0.316, 0.311, 0.3022, 0.2984, 0.3221, 0.3197, 0.2994, 0.1039, 0.08718, 0.0941, 0.01576, 0.004837, 0.03223, 0.02854, 0.0412, 0.03773, 0.003367, 0.00549, 0.08617, 0.0755, 0.07207, 0.0794, 0.08378, 0.0876, 0.05647, 0.05399, 0.08339, 0.02219, 0.008104, 0.0102, 0.02406, 0.01883, 0.01019, 0.05706, 0.06214, 0.05308, 0.06215, 0.05691, 0.05322, 0.08175, 0.08003, 0.08206, 0.08062, 0.07736, 0.07887, 0.0762, 0.0713, 0.0722, 0.07304, 0.07645, 0.07744, 0.08332, 0.0842, 0.08362, 0.08299, 0.08251, 0.0843, 0.08314, 0.08456, 0.08566, 0.087, 0.08091, 0.07731, 0.08406, 0.08099, 0.07764, 0.08276, 0.07563, 0.07422, 0.07852, 0.07752, 0.07339, 0.0734, 0.07339, 0.07339, 0.07341, 0.07339, 0.07381, 0.07339, 0.07339, 0.0833, 0.083, 0.2125, 0.365, 0.2393, 0.2658, 0.3278, 0.2234, 0.4653, 0.4961, 0.07339, 0.07338, 0.0734, 0.07339, 0.07335, 0.07345, 0.07338, 0.07341, 0.1116, 0.09821, 0.1092, 0.09959, 0.112, 0.1014, 0.1078, 0.105, 0.1072, 0.1038, 0.1065, 0.1051, 0.008283, 0.02023, 0.9662, 0.9816, 0.9772, 0.9882, 0.9926, 0.9948, 0.9952, 0.9979, 0.9969, 0.9967, 0.999, 0.9999, 0.8591, 0.9154, 0.9803, 0.9662, 0.9867, 0.9904, 0.9989, 0.9997, 0.9683, 0.9796, 0.983, 0.9868, 0.9515, 0.9715, 0.9915, 0.9922]): _vg.add([_i], _w, 'REPLACE')
_vg = ob_cube.vertex_groups.new(name='eAR.r')
_vg = ob_cube.vertex_groups.new(name='shoulder.L')
for _i, _w in zip([11, 20, 21, 22, 86, 87, 89, 90, 91, 92, 93, 95, 96, 97, 102, 109, 110, 111, 115, 120, 121, 122, 161, 162, 163, 164, 168, 169, 170, 175, 180, 181, 182, 183, 184, 185, 187, 192, 193, 194, 195, 196, 197, 198, 199, 200, 201, 202, 203, 205, 207, 211, 212, 213, 219, 220, 221, 224, 225, 226, 231, 232, 233, 236, 242, 243, 244, 245, 249, 250, 251, 252, 253, 254, 255, 256, 257, 258, 259, 260, 261, 262, 263, 264, 265, 266, 267, 268, 269, 270, 271, 272, 273, 274, 275, 276, 277, 278, 279, 280, 281, 282, 283, 284, 285, 286, 287, 288, 289, 290, 291, 292, 293, 294, 295, 296, 297, 298, 299, 300, 301, 302, 303, 304, 305, 306, 307, 308, 309, 310, 311, 312, 313, 314, 315, 316, 317, 318, 319, 320, 321, 322, 323, 324, 325, 326, 327, 328, 329, 330, 331, 332, 333, 334, 335, 336, 337, 338, 339, 340, 341, 342, 343, 344, 345, 346, 347, 348, 349, 350, 351, 352, 353, 354, 355, 356, 357, 358, 359, 360, 361, 362, 363, 364, 365, 366, 367, 368, 369, 370, 371, 372, 373, 374, 375, 376, 377, 378, 379, 380, 381, 382, 383, 384, 385, 386, 387, 388, 389, 390, 391, 392, 393, 394, 395, 396, 397, 398, 399, 400, 401, 402, 403, 404, 405, 406, 407, 408, 409, 410, 411, 412, 413, 414, 415, 416, 417, 418, 419, 420, 421, 422, 423, 424, 425, 426, 427, 428, 429, 430, 431, 432, 433, 434, 435, 436, 437, 438, 439, 440, 441, 442, 443, 444, 445, 446, 447, 448, 449, 450, 451, 452, 453, 454, 455, 456, 457, 458, 459, 460], [0.04882, 0.01665, 0.1709, 0.08313, 0.04111, 0.037, 0.07153, 0.01706, 0.4429, 0.1488, 0.4338, 0.0777, 0.08462, 0.09348, 0.01284, 0.08468, 0.5433, 0.4869, 0.01659, 0.01432, 0.1222, 0.007646, 0.002911, 0.09742, 0.515, 0.3068, 0.1117, 0.4913, 0.1178, 0.01565, 0.1044, 0.0606, 0.6172, 0.04433, 0.1832, 0.3174, 0.1022, 0.6203, 0.3574, 0.1792, 0.2004, 0.05483, 0.1682, 0.1717, 0.08987, 0.03079, 0.04584, 0.02903, 0.03485, 0.002897, 0.03492, 0.1386, 0.3482, 0.007839, 0.05127, 0.02189, 0.1077, 0.17, 0.06251, 0.05053, 0.05088, 0.06107, 0.2828, 0.4601, 0.06419, 0.2616, 0.3561, 0.08984, 0.6381, 0.1239, 0.1809, 0.01591, 0.04284, 0.07538, 0.07531, 0.07505, 0.07526, 0.1344, 0.1652, 0.13, 0.117, 0.1124, 0.1714, 0.1129, 0.04036, 0.04143, 0.03325, 0.0316, 0.03681, 0.03249, 0.03557, 0.0393, 0.04711, 0.05034, 0.02998, 0.02721, 0.02969, 0.03711, 0.03782, 0.04593, 0.03671, 0.03706, 0.03485, 0.03443, 0.03582, 0.03471, 0.03562, 0.03655, 0.0565, 0.06259, 0.01994, 0.02722, 0.05802, 0.04365, 0.04195, 0.02407, 0.03375, 0.03323, 0.03822, 0.03881, 0.03764, 0.03423, 0.03627, 0.03559, 0.1419, 0.2124, 0.1628, 0.2472, 0.2024, 0.2848, 0.2069, 0.1992, 0.2764, 0.2244, 0.2354, 0.5124, 0.4028, 0.2016, 0.2496, 0.273, 0.2457, 0.2363, 0.1841, 0.3579, 0.317, 0.5161, 0.4456, 0.2252, 0.449, 0.4797, 0.4826, 0.4423, 0.4464, 0.4714, 0.4842, 0.4715, 0.4995, 0.4906, 0.3487, 0.3239, 0.3656, 0.3222, 0.3387, 0.362, 0.2228, 0.2342, 0.2208, 0.232, 0.2558, 0.2426, 0.2579, 0.284, 0.2785, 0.2737, 0.2577, 0.2507, 0.2139, 0.2057, 0.2125, 0.224, 0.2203, 0.2031, 0.2115, 0.2, 0.1948, 0.1867, 0.2507, 0.2635, 0.2336, 0.2507, 0.2661, 0.2305, 0.2665, 0.2725, 0.2593, 0.2652, 0.2754, 0.2754, 0.2754, 0.2754, 0.2755, 0.2754, 0.2738, 0.2752, 0.2754, 0.2254, 0.2204, 0.06461, 0.01058, 0.07669, 0.02181, 0.06912, 0.04717, 0.04532, 0.016, 0.2754, 0.2755, 0.2754, 0.2754, 0.2756, 0.2752, 0.2755, 0.2753, 0.1264, 0.1664, 0.1244, 0.1462, 0.1205, 0.1432, 0.1287, 0.1346, 0.1294, 0.1367, 0.1323, 0.1356, 0.5463, 0.5659, 0.5011, 0.5022, 0.4989, 0.4917, 0.4086, 0.4113, 0.4066, 0.3956, 0.5403, 0.5601, 0.5343, 0.5284, 0.6476, 0.5722, 0.5959, 0.5556, 0.5774, 0.5505, 0.5627, 0.5906, 0.5596, 0.5748, 0.5967, 0.5826, 0.5813, 0.5734, 0.5768, 0.5674, 0.5725, 0.5621, 0.5603, 0.3716, 0.365, 0.3713, 0.366, 0.308, 0.4096, 0.278, 0.2731, 0.4219, 0.4008, 0.2663, 0.389]): _vg.add([_i], _w, 'REPLACE')
_vg = ob_cube.vertex_groups.new(name='upper_arm.L')
for _i, _w in zip([19, 20, 87, 88, 89, 91, 92, 93, 96, 97, 108, 109, 110, 111, 112, 113, 114, 115, 116, 117, 118, 119, 120, 121, 122, 123, 124, 125, 126, 127, 128, 129, 130, 131, 156, 157, 158, 159, 160, 161, 162, 163, 164, 165, 166, 167, 169, 170, 171, 182, 184, 185, 192, 193, 194, 195, 197, 198, 212, 233, 236, 242, 243, 244, 249, 250, 251, 306, 316, 319, 320, 321, 322, 324, 325, 329, 331, 332, 333, 339, 340, 341, 342, 343, 344, 346, 349, 350, 351, 352, 353, 354, 355, 356, 367, 368, 370, 371, 373, 374, 375, 376, 377, 378, 379, 380, 381, 382, 383, 384, 385, 396, 397, 398, 399, 400, 401, 402, 403, 432, 454], [0.05959, 0.05258, 0.0623, 0.8269, 0.6534, 0.1143, 0.7803, 0.4422, 0.007774, 0.000318, 0.3019, 0.254, 0.156, 0.2368, 0.9765, 0.8981, 0.8905, 0.8629, 0.8696, 0.5285, 0.8422, 0.5223, 0.9253, 0.8216, 0.9565, 0.989, 0.8873, 0.5076, 0.05005, 0.05836, 0.09846, 0.1102, 0.06206, 0.09711, 0.9408, 0.9024, 0.9669, 0.9895, 0.9738, 0.9177, 0.8115, 0.3093, 0.5584, 0.9833, 0.9956, 0.9938, 0.2347, 0.7806, 0.9591, 0.03593, 0.009062, 0.03947, 0.05157, 0.04242, 0.06796, 0.05577, 0.03777, 0.006157, 0.02065, 0.05519, 0.09679, 0.02457, 0.104, 0.07532, 0.1206, 0.002336, 0.02834, 0.002038, 5.336e-05, 0.004113, 0.01343, 0.004767, 0.0004613, 0.01597, 0.03301, 0.002854, 0.0001938, 0.003062, 0.0003359, 0.01407, 0.01196, 0.01211, 0.01195, 0.01479, 0.01228, 0.0006235, 0.003886, 0.001856, 0.00436, 0.008127, 0.007281, 0.006739, 0.005152, 0.003537, 0.004157, 0.007716, 0.003338, 0.006427, 0.005558, 0.006405, 0.004758, 0.005834, 0.006846, 0.006836, 0.006846, 0.006846, 0.00685, 0.006846, 0.006618, 0.006808, 0.006846, 0.006847, 0.00685, 0.006842, 0.006844, 0.006869, 0.006813, 0.006851, 0.006833, 0.0003185, 0.002006]): _vg.add([_i], _w, 'REPLACE')
_vg = ob_cube.vertex_groups.new(name='forearm.L')
for _i, _w in zip([113, 114, 116, 117, 118, 119, 120, 124, 125, 126, 127, 128, 129, 130, 131, 132, 133, 134, 135, 136, 137, 138, 139, 140, 141, 142, 143, 145, 146, 147, 148, 156, 157, 160, 161], [0.09035, 0.09578, 0.1301, 0.4709, 0.1568, 0.4767, 0.001107, 0.1123, 0.4913, 0.9443, 0.9392, 0.9009, 0.8879, 0.937, 0.8962, 0.9504, 0.9779, 0.9841, 0.9734, 0.9872, 0.9377, 0.1736, 0.8221, 0.9251, 0.789, 0.9365, 0.2172, 0.05813, 0.08097, 0.05858, 0.07887, 0.0002947, 0.09027, 9.778e-05, 0.00458]): _vg.add([_i], _w, 'REPLACE')
_vg = ob_cube.vertex_groups.new(name='hand.L')
for _i, _w in zip([132, 137, 138, 139, 140, 141, 142, 143, 144, 145, 146, 147, 148, 149, 150, 151, 152, 153, 154, 155], [0.03722, 0.05009, 0.8262, 0.1775, 0.07435, 0.2103, 0.06318, 0.7822, 0.9826, 0.9418, 0.919, 0.9414, 0.9211, 0.982, 0.9975, 0.9944, 0.992, 0.9983, 0.993, 0.998]): _vg.add([_i], _w, 'REPLACE')
_vg = ob_cube.vertex_groups.new(name='breast.L')
for _i, _w in zip([1, 3, 5, 6, 8, 9, 11, 12, 13, 14, 17, 18, 19, 20, 21, 22, 65, 66, 67, 86, 87, 88, 89, 91, 93, 108, 109, 110, 111, 115, 121, 158, 162, 163, 164, 168, 169, 170, 173, 175, 176, 177, 179, 180, 181, 182, 184, 192, 193, 196, 197, 199, 207, 208, 209, 211, 216, 218, 219, 221, 224, 225, 228, 230, 231, 233, 236, 238, 239, 240, 242, 243, 249, 250, 416, 417, 418, 419, 420, 421, 422, 423, 424, 425, 426, 427, 430, 431, 432, 433, 434, 435, 436, 437, 438, 439, 440, 441, 442, 443, 444, 445, 446, 447, 448, 449, 450, 451, 452], [0.1801, 0.1816, 0.1097, 0.05779, 0.1908, 0.05759, 0.07394, 0.0484, 0.05833, 0.02853, 0.3046, 0.6907, 0.6798, 0.6102, 0.1112, 0.06991, 0.01546, 0.0143, 0.01139, 0.4341, 0.8513, 0.1509, 0.2408, 0.06994, 0.02483, 0.6497, 0.5889, 0.0003244, 0.01128, 0.08385, 0.005623, 0.004349, 0.06483, 0.08708, 0.0907, 0.1477, 0.1767, 0.07346, 0.1612, 0.1177, 0.06, 0.04605, 0.5692, 0.253, 0.7538, 0.1741, 0.07314, 0.03484, 0.1766, 0.01958, 0.01198, 0.01881, 0.08418, 0.05198, 0.02947, 0.1401, 0.1163, 0.3677, 0.6089, 0.06923, 0.1587, 0.01622, 0.1759, 0.6626, 0.858, 0.0776, 0.2072, 0.1554, 0.06397, 0.05775, 0.4964, 0.5148, 0.06951, 0.02026, 0.001093, 0.007492, 0.03243, 0.03382, 0.03192, 0.0302, 0.0172, 0.01767, 0.01685, 0.01499, 0.062, 0.05132, 0.06965, 0.006525, 0.002603, 0.04193, 0.02996, 0.03261, 0.01877, 0.03994, 0.04547, 0.05067, 0.04988, 0.04854, 0.04495, 0.04663, 0.04847, 0.03921, 0.0367, 0.02666, 0.02885, 0.01105, 0.009953, 0.01101, 0.01012]): _vg.add([_i], _w, 'REPLACE')
_vg = ob_cube.vertex_groups.new(name='shoulder.R')
for _i, _w in zip([21, 182, 185, 192, 211, 212, 258, 259, 260, 261, 262, 263, 264, 305, 306, 307, 308, 309, 310, 311, 312, 313, 314, 315, 316, 317, 318, 319, 320, 321, 322, 323, 324, 325, 326, 327, 328, 329, 330, 331, 332, 333, 334, 335, 336, 337, 338, 339, 340, 341, 342, 343, 344, 345, 346, 347, 348, 349, 350, 351, 352, 353, 354, 355, 356, 357, 358, 359, 360, 361, 362, 363, 364, 365, 366, 367, 368, 369, 370, 371, 372, 373, 374, 375, 376, 377, 378, 379, 380, 381, 382, 383, 384, 385, 386, 387, 396, 397, 398, 399, 400, 401, 402, 403, 404, 405, 406, 407, 408, 409, 410, 411, 412, 413, 414, 415, 416, 417, 418, 419, 420, 421, 422, 423, 424, 425, 426, 427, 428, 429, 430, 431, 432, 433, 434, 435, 436, 437, 438, 439, 440, 441, 442, 443, 444, 445, 446, 447, 448, 449, 450, 451, 452, 453, 454, 455, 456, 457, 458, 459, 460], [0.04639, 0.04068, 0.02827, 0.05685, 0.01032, 0.0754, 0.008104, 0.01658, 0.01732, 0.004459, 0.008105, 0.05243, 0.008894, 0.02377, 0.04351, 0.0412, 0.1335, 0.1241, 0.207, 0.1045, 0.1044, 0.1941, 0.1085, 0.1147, 0.1469, 0.2163, 0.0545, 0.09956, 0.1063, 0.06101, 0.09001, 0.05436, 0.08965, 0.1257, 0.2187, 0.2478, 0.0856, 0.1428, 0.1634, 0.1509, 0.143, 0.1562, 0.1644, 0.2225, 0.2272, 0.2173, 0.2201, 0.09893, 0.09511, 0.1095, 0.09836, 0.1103, 0.1123, 0.06815, 0.06982, 0.06486, 0.07303, 0.08194, 0.07442, 0.07801, 0.091, 0.08536, 0.08039, 0.07192, 0.07303, 0.07467, 0.06979, 0.07084, 0.07684, 0.07172, 0.06566, 0.06695, 0.0628, 0.06393, 0.05973, 0.09074, 0.09519, 0.08391, 0.08592, 0.09078, 0.08099, 0.08624, 0.08775, 0.08677, 0.08864, 0.08851, 0.08849, 0.08851, 0.08851, 0.08853, 0.0885, 0.08813, 0.08838, 0.0885, 0.08143, 0.07805, 0.08851, 0.08851, 0.0885, 0.0885, 0.08855, 0.08845, 0.08851, 0.08848, 0.01274, 0.03203, 0.01693, 0.03309, 0.01306, 0.02728, 0.01864, 0.02223, 0.0198, 0.02506, 0.02013, 0.02198, 0.2365, 0.2201, 0.195, 0.1936, 0.1944, 0.1927, 0.1592, 0.1602, 0.1584, 0.1542, 0.1848, 0.2017, 0.2319, 0.2269, 0.1321, 0.2032, 0.142, 0.2099, 0.2211, 0.2316, 0.2415, 0.1999, 0.2041, 0.2006, 0.1951, 0.2018, 0.2073, 0.2063, 0.204, 0.2195, 0.2214, 0.2386, 0.237, 0.1448, 0.1423, 0.1448, 0.1427, 0.1594, 0.1714, 0.2032, 0.1958, 0.2462, 0.2418, 0.1768, 0.2282]): _vg.add([_i], _w, 'REPLACE')
_vg = ob_cube.vertex_groups.new(name='upper_arm.R')
_vg = ob_cube.vertex_groups.new(name='forearm.R')
_vg = ob_cube.vertex_groups.new(name='hand.R')
_vg = ob_cube.vertex_groups.new(name='breast.R')
for _i, _w in zip([450], [0.001636]): _vg.add([_i], _w, 'REPLACE')
_vg = ob_cube.vertex_groups.new(name='pelvis.L')
for _i, _w in zip([0, 1, 2, 3, 4, 5, 6, 7, 8, 9, 10, 11, 12, 13, 14, 15, 16, 17, 18, 19, 20, 21, 23, 24, 26, 27, 28, 64, 65, 66, 67, 68, 109, 172, 173, 174, 175, 176, 177, 178, 179, 180, 206, 207, 208, 209, 210, 211, 216, 217, 218, 228, 229, 230, 237, 238, 239, 240, 241, 242], [0.2359, 0.4888, 0.1538, 0.5168, 0.7138, 0.196, 0.2574, 0.205, 0.486, 0.2457, 0.5644, 0.3074, 0.4025, 0.1632, 0.4931, 0.435, 0.08581, 0.07779, 0.1554, 0.1445, 0.1552, 0.09871, 0.02104, 0.02604, 0.08643, 0.05754, 0.009583, 0.08484, 0.139, 0.09559, 0.141, 0.06198, 0.001455, 0.7284, 0.4675, 0.6715, 0.4943, 0.5798, 0.6241, 0.757, 0.1188, 0.1318, 0.7418, 0.3466, 0.4282, 0.5915, 0.7241, 0.1083, 0.2444, 0.6613, 0.08911, 0.55, 0.5646, 0.1445, 0.5987, 0.5375, 0.5603, 0.5437, 0.6092, 0.1508]): _vg.add([_i], _w, 'REPLACE')
_vg = ob_cube.vertex_groups.new(name='thigh.L')
for _i, _w in zip([0, 1, 2, 3, 4, 5, 6, 7, 8, 9, 10, 11, 12, 13, 14, 15, 16, 18, 19, 20, 23, 24, 25, 26, 27, 28, 29, 30, 31, 32, 33, 34, 35, 36, 37, 38, 39, 40, 41, 42, 43, 64, 65, 66, 67, 68, 69, 70, 71, 72, 73, 74, 75, 172, 173, 174, 175, 176, 177, 178, 179, 180, 206, 207, 208, 209, 210, 216, 217, 228, 229, 230, 237, 238, 239, 240, 241, 242], [0.7188, 0.2479, 0.8268, 0.2401, 0.08369, 0.01889, 0.645, 0.7738, 0.2838, 0.6598, 0.09172, 0.05539, 0.06996, 0.7631, 0.08531, 0.02309, 0.8834, 0.06856, 0.07598, 0.06706, 0.9539, 0.9495, 0.9724, 0.8809, 0.9186, 0.9687, 0.9875, 0.9925, 0.9889, 0.9861, 1.002, 0.9809, 0.9622, 0.8155, 0.8372, 0.9662, 0.09242, 0.6871, 0.06324, 0.9091, 0.1609, 0.8933, 0.8087, 0.8626, 0.8076, 0.9233, 0.9829, 0.9896, 0.8305, 0.9764, 0.1535, 0.865, 0.06099, 0.1711, 0.07657, 0.1834, 0.09187, 0.1398, 0.171, 0.1397, 0.00575, 0.01362, 0.1012, 0.06273, 0.08463, 0.1033, 0.05674, 0.0351, 0.1109, 0.1352, 0.3404, 0.03892, 0.3428, 0.147, 0.2705, 0.3144, 0.3335, 0.04201]): _vg.add([_i], _w, 'REPLACE')
_vg = ob_cube.vertex_groups.new(name='shin.L')
for _i, _w in zip([35, 36, 37, 38, 39, 40, 41, 42, 43, 44, 45, 46, 47, 48, 49, 50, 51, 52, 53, 71, 73, 74, 75, 76, 77, 78, 79, 80], [0.02482, 0.1848, 0.1622, 0.01175, 0.9069, 0.3121, 0.936, 0.09047, 0.8387, 0.9173, 0.9042, 0.972, 0.9628, 0.1012, 0.06382, 0.4721, 0.1755, 0.1178, 0.06315, 0.1691, 0.8428, 0.1342, 0.9385, 0.9283, 0.9749, 0.002803, 0.4434, 0.1111]): _vg.add([_i], _w, 'REPLACE')
_vg = ob_cube.vertex_groups.new(name='foot.L')
for _i, _w in zip([44, 45, 48, 49, 50, 51, 52, 53, 54, 55, 56, 57, 58, 59, 76, 78, 79, 80, 81, 82], [0.07593, 0.07916, 0.802, 0.7146, 0.4929, 0.219, 0.8182, 0.8709, 0.9399, 0.9093, 0.09476, 0.07279, 0.06316, 0.05415, 0.05626, 0.1337, 0.4299, 0.8305, 0.9585, 0.009925]): _vg.add([_i], _w, 'REPLACE')
_vg = ob_cube.vertex_groups.new(name='toe.L')
for _i, _w in zip([52, 53, 54, 55, 56, 57, 58, 59, 60, 61, 62, 63, 80, 82, 83, 84, 85], [0.06113, 0.05672, 0.05188, 0.06794, 0.8951, 0.9235, 0.9374, 0.944, 0.9868, 0.9908, 0.992, 0.9942, 0.05521, 0.9668, 0.9905, 0.9996, 1.0]): _vg.add([_i], _w, 'REPLACE')
_vg = ob_cube.vertex_groups.new(name='heel.02.L')
for _i, _w in zip([48, 49, 50, 51, 78, 79], [0.09289, 0.2157, 0.01897, 0.6044, 0.8389, 0.1265]): _vg.add([_i], _w, 'REPLACE')
_vg = ob_cube.vertex_groups.new(name='pelvis.R')
for _i, _w in zip([4, 10, 14, 15, 174, 177, 178, 206, 209, 210, 217, 229, 241], [0.06795, 0.2304, 0.07015, 0.5111, 0.06416, 0.003673, 0.0874, 0.03995, 0.04927, 0.2036, 0.1297, 0.01014, 0.03375]): _vg.add([_i], _w, 'REPLACE')
_vg = ob_cube.vertex_groups.new(name='thigh.R')
_vg = ob_cube.vertex_groups.new(name='shin.R')
_vg = ob_cube.vertex_groups.new(name='foot.R')
_vg = ob_cube.vertex_groups.new(name='toe.R')
_vg = ob_cube.vertex_groups.new(name='heel.02.R')
_vg = ob_cube.vertex_groups.new(name='TIE')
_vg.add([418, 419, 420, 421, 422, 423, 424, 425, 427, 433, 435, 438, 439, 449, 450, 451, 452], 1.0, 'REPLACE')
_m = ob_cube.modifiers.new('Mirror', 'MIRROR')
_m.use_clip = True
_m = ob_cube.modifiers.new('Subdivision', 'SUBSURF')
_m.uv_smooth = 'PRESERVE_CORNERS'
_m.levels = 2
_m = ob_cube.modifiers.new('Armature', 'ARMATURE')
_m.object = ob_metarig
ob_metarig.location = (0.0, 0.0, -6.293)
ob_metarig.scale = (7.128, 7.128, 7.128)
ob_metarig.show_in_front = True
ob_metarig.lineart.crease_threshold = 0.0

# ---- collection membership
col_collection.objects.link(ob_light)
col_collection.objects.link(ob_camera)
col_collection.objects.link(ob_cube)
col_collection.objects.link(ob_metarig)

# ---- scene / render settings (as saved in the file)
scene.camera = ob_camera
scene.frame_start = 1; scene.frame_end = 20; scene.frame_set(17)
scene.render.engine = 'BLENDER_EEVEE_NEXT'
scene.cycles.use_denoising = False
scene.cycles.samples = 128
scene.cycles.sampling_pattern = 'TABULATED_SOBOL'
scene.cycles.use_adaptive_sampling = False
scene.cycles.use_light_tree = False
scene.view_settings.view_transform = 'Filmic'
bpy.context.view_layer.update()
